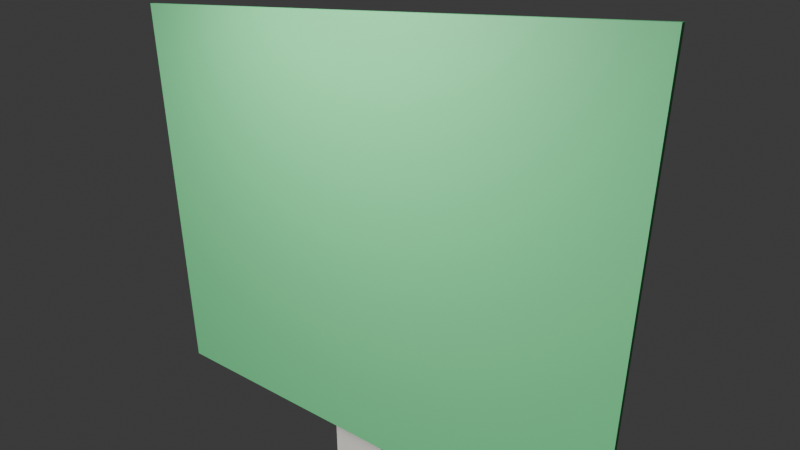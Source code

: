 # Source: visible_ahujasid_gui_house.blend  (saved by Blender 5.1.30; exported with 4.5.12 LTS)
import bpy
from mathutils import Matrix  # noqa: F401  (used for matrix-valued properties, if any)

bpy.ops.wm.read_factory_settings(use_empty=True)
scene = bpy.context.scene
scene.name = 'Scene'

# ---- collections
col_collection = bpy.data.collections.new('Collection'); scene.collection.children.link(col_collection)

# ---- materials (node trees are filled in below, after node groups)
mat_green_site_base = bpy.data.materials.new('green site base')
mat_green_site_base.diffuse_color = (0.1, 0.45, 0.18, 1.0)
mat_warm_concrete_facade = bpy.data.materials.new('warm concrete facade')
mat_warm_concrete_facade.diffuse_color = (0.82, 0.72, 0.56, 1.0)
mat_light_trim_concrete = bpy.data.materials.new('light trim concrete')
mat_light_trim_concrete.diffuse_color = (0.92, 0.88, 0.78, 1.0)
mat_stone_walkway = bpy.data.materials.new('stone walkway')
mat_stone_walkway.diffuse_color = (0.56, 0.55, 0.5, 1.0)
mat_dark_timber_door = bpy.data.materials.new('dark timber door')
mat_dark_timber_door.diffuse_color = (0.18, 0.09, 0.035, 1.0)
mat_red_terracotta_roof = bpy.data.materials.new('red terracotta roof')
mat_red_terracotta_roof.diffuse_color = (0.6, 0.12, 0.08, 1.0)
mat_blue_digital_twin_glass = bpy.data.materials.new('blue digital twin glass')
mat_blue_digital_twin_glass.diffuse_color = (0.15, 0.55, 0.85, 0.72)
mat_black_metal_mullions = bpy.data.materials.new('black metal mullions')
mat_black_metal_mullions.diffuse_color = (0.02, 0.025, 0.03, 1.0)

# ---- material node trees
mat_green_site_base.use_nodes = True; mat_green_site_base.node_tree.nodes.clear()
_N = mat_green_site_base.node_tree.nodes; _L = mat_green_site_base.node_tree.links
n0 = _N.new('ShaderNodeBsdfPrincipled'); n0.name = 'Principled BSDF'; n0.location = (-200, 100)
n0.inputs[0].default_value = (0.1, 0.45, 0.18, 1.0)
n1 = _N.new('ShaderNodeOutputMaterial'); n1.name = 'Material Output'; n1.location = (200, 100)
_L.new(n0.outputs[0], n1.inputs[0])
n1.is_active_output = True
mat_warm_concrete_facade.use_nodes = True; mat_warm_concrete_facade.node_tree.nodes.clear()
_N = mat_warm_concrete_facade.node_tree.nodes; _L = mat_warm_concrete_facade.node_tree.links
n0 = _N.new('ShaderNodeBsdfPrincipled'); n0.name = 'Principled BSDF'; n0.location = (-200, 100)
n0.inputs[0].default_value = (0.82, 0.72, 0.56, 1.0)
n1 = _N.new('ShaderNodeOutputMaterial'); n1.name = 'Material Output'; n1.location = (200, 100)
_L.new(n0.outputs[0], n1.inputs[0])
n1.is_active_output = True
mat_light_trim_concrete.use_nodes = True; mat_light_trim_concrete.node_tree.nodes.clear()
_N = mat_light_trim_concrete.node_tree.nodes; _L = mat_light_trim_concrete.node_tree.links
n0 = _N.new('ShaderNodeBsdfPrincipled'); n0.name = 'Principled BSDF'; n0.location = (-200, 100)
n0.inputs[0].default_value = (0.92, 0.88, 0.78, 1.0)
n1 = _N.new('ShaderNodeOutputMaterial'); n1.name = 'Material Output'; n1.location = (200, 100)
_L.new(n0.outputs[0], n1.inputs[0])
n1.is_active_output = True
mat_stone_walkway.use_nodes = True; mat_stone_walkway.node_tree.nodes.clear()
_N = mat_stone_walkway.node_tree.nodes; _L = mat_stone_walkway.node_tree.links
n0 = _N.new('ShaderNodeBsdfPrincipled'); n0.name = 'Principled BSDF'; n0.location = (-200, 100)
n0.inputs[0].default_value = (0.56, 0.55, 0.5, 1.0)
n1 = _N.new('ShaderNodeOutputMaterial'); n1.name = 'Material Output'; n1.location = (200, 100)
_L.new(n0.outputs[0], n1.inputs[0])
n1.is_active_output = True
mat_dark_timber_door.use_nodes = True; mat_dark_timber_door.node_tree.nodes.clear()
_N = mat_dark_timber_door.node_tree.nodes; _L = mat_dark_timber_door.node_tree.links
n0 = _N.new('ShaderNodeBsdfPrincipled'); n0.name = 'Principled BSDF'; n0.location = (-200, 100)
n0.inputs[0].default_value = (0.18, 0.09, 0.035, 1.0)
n1 = _N.new('ShaderNodeOutputMaterial'); n1.name = 'Material Output'; n1.location = (200, 100)
_L.new(n0.outputs[0], n1.inputs[0])
n1.is_active_output = True
mat_red_terracotta_roof.use_nodes = True; mat_red_terracotta_roof.node_tree.nodes.clear()
_N = mat_red_terracotta_roof.node_tree.nodes; _L = mat_red_terracotta_roof.node_tree.links
n0 = _N.new('ShaderNodeBsdfPrincipled'); n0.name = 'Principled BSDF'; n0.location = (-200, 100)
n0.inputs[0].default_value = (0.6, 0.12, 0.08, 1.0)
n1 = _N.new('ShaderNodeOutputMaterial'); n1.name = 'Material Output'; n1.location = (200, 100)
_L.new(n0.outputs[0], n1.inputs[0])
n1.is_active_output = True
mat_blue_digital_twin_glass.use_nodes = True; mat_blue_digital_twin_glass.node_tree.nodes.clear()
_N = mat_blue_digital_twin_glass.node_tree.nodes; _L = mat_blue_digital_twin_glass.node_tree.links
n0 = _N.new('ShaderNodeBsdfPrincipled'); n0.name = 'Principled BSDF'; n0.location = (-200, 100)
n0.inputs[0].default_value = (0.15, 0.55, 0.85, 0.72)
n1 = _N.new('ShaderNodeOutputMaterial'); n1.name = 'Material Output'; n1.location = (200, 100)
_L.new(n0.outputs[0], n1.inputs[0])
n1.is_active_output = True
mat_black_metal_mullions.use_nodes = True; mat_black_metal_mullions.node_tree.nodes.clear()
_N = mat_black_metal_mullions.node_tree.nodes; _L = mat_black_metal_mullions.node_tree.links
n0 = _N.new('ShaderNodeBsdfPrincipled'); n0.name = 'Principled BSDF'; n0.location = (-200, 100)
n0.inputs[0].default_value = (0.02, 0.025, 0.03, 1.0)
n1 = _N.new('ShaderNodeOutputMaterial'); n1.name = 'Material Output'; n1.location = (200, 100)
_L.new(n0.outputs[0], n1.inputs[0])
n1.is_active_output = True

# ---- world
world_world = bpy.data.worlds.new('World'); scene.world = world_world
world_world.use_nodes = True; world_world.node_tree.nodes.clear()
_N = world_world.node_tree.nodes; _L = world_world.node_tree.links
n0 = _N.new('ShaderNodeOutputWorld'); n0.name = 'World Output'; n0.location = (200, 100)
n1 = _N.new('ShaderNodeBackground'); n1.name = 'Background'; n1.location = (-200, 100)
n1.inputs[0].default_value = (0.05088, 0.05088, 0.05088, 1.0)
_L.new(n1.outputs[0], n0.inputs[0])
n0.is_active_output = True
world_world.color = (0.05088, 0.05088, 0.05088)
world_world.sun_shadow_jitter_overblur = 0.0

# ---- cameras
cam_camera_001 = bpy.data.cameras.new('Camera.001')
cam_camera_001.lens = 28.0

# ---- lights
light_sun = bpy.data.lights.new('Sun', 'SUN')
light_sun.energy = 3.5
light_area = bpy.data.lights.new('Area', 'AREA')
light_area.energy = 650.0
light_area.size = 5.0
light_area.size_y = 1.0

# ---- meshes
me_cube_001 = bpy.data.meshes.new('Cube.001')
me_cube_001.from_pydata([(-4.0, -0.05, -3.25), (-4.0, -0.05, 3.25), (-4.0, 0.05, -3.25), (-4.0, 0.05, 3.25), (4.0, -0.05, -3.25), (4.0, -0.05, 3.25), (4.0, 0.05, -3.25), (4.0, 0.05, 3.25)], [], [(0, 1, 3, 2), (2, 3, 7, 6), (6, 7, 5, 4), (4, 5, 1, 0), (2, 6, 4, 0), (7, 3, 1, 5)])
_uv = me_cube_001.uv_layers.new(name='UVMap')
_uv.uv.foreach_set('vector', [0.375, 0.0, 0.625, 0.0, 0.625, 0.25, 0.375, 0.25, 0.375, 0.25, 0.625, 0.25, 0.625, 0.5, 0.375, 0.5, 0.375, 0.5, 0.625, 0.5, 0.625, 0.75, 0.375, 0.75, 0.375, 0.75, 0.625, 0.75, 0.625, 1.0, 0.375, 1.0, 0.125, 0.5, 0.375, 0.5, 0.375, 0.75, 0.125, 0.75, 0.625, 0.5, 0.875, 0.5, 0.875, 0.75, 0.625, 0.75])
me_cube_001.materials.append(mat_green_site_base)
me_cube_001.update()
me_cube_002 = bpy.data.meshes.new('Cube.002')
me_cube_002.from_pydata([(-1.8, -1.1, -1.35), (-1.8, -1.1, 1.35), (-1.8, 1.1, -1.35), (-1.8, 1.1, 1.35), (1.8, -1.1, -1.35), (1.8, -1.1, 1.35), (1.8, 1.1, -1.35), (1.8, 1.1, 1.35)], [], [(0, 1, 3, 2), (2, 3, 7, 6), (6, 7, 5, 4), (4, 5, 1, 0), (2, 6, 4, 0), (7, 3, 1, 5)])
_uv = me_cube_002.uv_layers.new(name='UVMap')
_uv.uv.foreach_set('vector', [0.375, 0.0, 0.625, 0.0, 0.625, 0.25, 0.375, 0.25, 0.375, 0.25, 0.625, 0.25, 0.625, 0.5, 0.375, 0.5, 0.375, 0.5, 0.625, 0.5, 0.625, 0.75, 0.375, 0.75, 0.375, 0.75, 0.625, 0.75, 0.625, 1.0, 0.375, 1.0, 0.125, 0.5, 0.375, 0.5, 0.375, 0.75, 0.125, 0.75, 0.625, 0.5, 0.875, 0.5, 0.875, 0.75, 0.625, 0.75])
me_cube_002.materials.append(mat_warm_concrete_facade)
me_cube_002.update()
me_cube_003 = bpy.data.meshes.new('Cube.003')
me_cube_003.from_pydata([(-1.95, -0.12, -1.475), (-1.95, -0.12, 1.475), (-1.95, 0.12, -1.475), (-1.95, 0.12, 1.475), (1.95, -0.12, -1.475), (1.95, -0.12, 1.475), (1.95, 0.12, -1.475), (1.95, 0.12, 1.475)], [], [(0, 1, 3, 2), (2, 3, 7, 6), (6, 7, 5, 4), (4, 5, 1, 0), (2, 6, 4, 0), (7, 3, 1, 5)])
_uv = me_cube_003.uv_layers.new(name='UVMap')
_uv.uv.foreach_set('vector', [0.375, 0.0, 0.625, 0.0, 0.625, 0.25, 0.375, 0.25, 0.375, 0.25, 0.625, 0.25, 0.625, 0.5, 0.375, 0.5, 0.375, 0.5, 0.625, 0.5, 0.625, 0.75, 0.375, 0.75, 0.375, 0.75, 0.625, 0.75, 0.625, 1.0, 0.375, 1.0, 0.125, 0.5, 0.375, 0.5, 0.375, 0.75, 0.125, 0.75, 0.625, 0.5, 0.875, 0.5, 0.875, 0.75, 0.625, 0.75])
me_cube_003.materials.append(mat_light_trim_concrete)
me_cube_003.update()
me_cube_004 = bpy.data.meshes.new('Cube.004')
me_cube_004.from_pydata([(-0.475, -0.03, -1.25), (-0.475, -0.03, 1.25), (-0.475, 0.03, -1.25), (-0.475, 0.03, 1.25), (0.475, -0.03, -1.25), (0.475, -0.03, 1.25), (0.475, 0.03, -1.25), (0.475, 0.03, 1.25)], [], [(0, 1, 3, 2), (2, 3, 7, 6), (6, 7, 5, 4), (4, 5, 1, 0), (2, 6, 4, 0), (7, 3, 1, 5)])
_uv = me_cube_004.uv_layers.new(name='UVMap')
_uv.uv.foreach_set('vector', [0.375, 0.0, 0.625, 0.0, 0.625, 0.25, 0.375, 0.25, 0.375, 0.25, 0.625, 0.25, 0.625, 0.5, 0.375, 0.5, 0.375, 0.5, 0.625, 0.5, 0.625, 0.75, 0.375, 0.75, 0.375, 0.75, 0.625, 0.75, 0.625, 1.0, 0.375, 1.0, 0.125, 0.5, 0.375, 0.5, 0.375, 0.75, 0.125, 0.75, 0.625, 0.5, 0.875, 0.5, 0.875, 0.75, 0.625, 0.75])
me_cube_004.materials.append(mat_stone_walkway)
me_cube_004.update()
me_cube_005 = bpy.data.meshes.new('Cube.005')
me_cube_005.from_pydata([(-0.34, -0.64, -0.04), (-0.34, -0.64, 0.04), (-0.34, 0.64, -0.04), (-0.34, 0.64, 0.04), (0.34, -0.64, -0.04), (0.34, -0.64, 0.04), (0.34, 0.64, -0.04), (0.34, 0.64, 0.04)], [], [(0, 1, 3, 2), (2, 3, 7, 6), (6, 7, 5, 4), (4, 5, 1, 0), (2, 6, 4, 0), (7, 3, 1, 5)])
_uv = me_cube_005.uv_layers.new(name='UVMap')
_uv.uv.foreach_set('vector', [0.375, 0.0, 0.625, 0.0, 0.625, 0.25, 0.375, 0.25, 0.375, 0.25, 0.625, 0.25, 0.625, 0.5, 0.375, 0.5, 0.375, 0.5, 0.625, 0.5, 0.625, 0.75, 0.375, 0.75, 0.375, 0.75, 0.625, 0.75, 0.625, 1.0, 0.375, 1.0, 0.125, 0.5, 0.375, 0.5, 0.375, 0.75, 0.125, 0.75, 0.625, 0.5, 0.875, 0.5, 0.875, 0.75, 0.625, 0.75])
me_cube_005.materials.append(mat_dark_timber_door)
me_cube_005.update()
me_cube_006 = bpy.data.meshes.new('Cube.006')
me_cube_006.from_pydata([(-0.45, -0.055, -0.05), (-0.45, -0.055, 0.05), (-0.45, 0.055, -0.05), (-0.45, 0.055, 0.05), (0.45, -0.055, -0.05), (0.45, -0.055, 0.05), (0.45, 0.055, -0.05), (0.45, 0.055, 0.05)], [], [(0, 1, 3, 2), (2, 3, 7, 6), (6, 7, 5, 4), (4, 5, 1, 0), (2, 6, 4, 0), (7, 3, 1, 5)])
_uv = me_cube_006.uv_layers.new(name='UVMap')
_uv.uv.foreach_set('vector', [0.375, 0.0, 0.625, 0.0, 0.625, 0.25, 0.375, 0.25, 0.375, 0.25, 0.625, 0.25, 0.625, 0.5, 0.375, 0.5, 0.375, 0.5, 0.625, 0.5, 0.625, 0.75, 0.375, 0.75, 0.375, 0.75, 0.625, 0.75, 0.625, 1.0, 0.375, 1.0, 0.125, 0.5, 0.375, 0.5, 0.375, 0.75, 0.125, 0.75, 0.625, 0.5, 0.875, 0.5, 0.875, 0.75, 0.625, 0.75])
me_cube_006.materials.append(mat_light_trim_concrete)
me_cube_006.update()
me_visible_gable_roof_mesh = bpy.data.meshes.new('visible_gable_roof_mesh')
me_visible_gable_roof_mesh.from_pydata([(-2.15, 0.0, -1.65), (2.15, 0.0, -1.65), (2.15, 0.0, 1.65), (-2.15, 0.0, 1.65), (0.0, 1.0, -1.65), (0.0, 1.0, 1.65)], [], [(0, 1, 4), (3, 5, 2), (0, 4, 5, 3), (1, 2, 5, 4), (0, 3, 2, 1)])
me_visible_gable_roof_mesh.materials.append(mat_red_terracotta_roof)
me_visible_gable_roof_mesh.update()
me_cube_007 = bpy.data.meshes.new('Cube.007')
me_cube_007.from_pydata([(-0.34, -0.29, -0.03), (-0.34, -0.29, 0.03), (-0.34, 0.29, -0.03), (-0.34, 0.29, 0.03), (0.34, -0.29, -0.03), (0.34, -0.29, 0.03), (0.34, 0.29, -0.03), (0.34, 0.29, 0.03)], [], [(0, 1, 3, 2), (2, 3, 7, 6), (6, 7, 5, 4), (4, 5, 1, 0), (2, 6, 4, 0), (7, 3, 1, 5)])
_uv = me_cube_007.uv_layers.new(name='UVMap')
_uv.uv.foreach_set('vector', [0.375, 0.0, 0.625, 0.0, 0.625, 0.25, 0.375, 0.25, 0.375, 0.25, 0.625, 0.25, 0.625, 0.5, 0.375, 0.5, 0.375, 0.5, 0.625, 0.5, 0.625, 0.75, 0.375, 0.75, 0.375, 0.75, 0.625, 0.75, 0.625, 1.0, 0.375, 1.0, 0.125, 0.5, 0.375, 0.5, 0.375, 0.75, 0.125, 0.75, 0.625, 0.5, 0.875, 0.5, 0.875, 0.75, 0.625, 0.75])
me_cube_007.materials.append(mat_blue_digital_twin_glass)
me_cube_007.update()
me_cube_008 = bpy.data.meshes.new('Cube.008')
me_cube_008.from_pydata([(-0.41, -0.04, -0.04), (-0.41, -0.04, 0.04), (-0.41, 0.04, -0.04), (-0.41, 0.04, 0.04), (0.41, -0.04, -0.04), (0.41, -0.04, 0.04), (0.41, 0.04, -0.04), (0.41, 0.04, 0.04)], [], [(0, 1, 3, 2), (2, 3, 7, 6), (6, 7, 5, 4), (4, 5, 1, 0), (2, 6, 4, 0), (7, 3, 1, 5)])
_uv = me_cube_008.uv_layers.new(name='UVMap')
_uv.uv.foreach_set('vector', [0.375, 0.0, 0.625, 0.0, 0.625, 0.25, 0.375, 0.25, 0.375, 0.25, 0.625, 0.25, 0.625, 0.5, 0.375, 0.5, 0.375, 0.5, 0.625, 0.5, 0.625, 0.75, 0.375, 0.75, 0.375, 0.75, 0.625, 0.75, 0.625, 1.0, 0.375, 1.0, 0.125, 0.5, 0.375, 0.5, 0.375, 0.75, 0.125, 0.75, 0.625, 0.5, 0.875, 0.5, 0.875, 0.75, 0.625, 0.75])
me_cube_008.materials.append(mat_light_trim_concrete)
me_cube_008.update()
me_cube_009 = bpy.data.meshes.new('Cube.009')
me_cube_009.from_pydata([(-0.41, -0.04, -0.04), (-0.41, -0.04, 0.04), (-0.41, 0.04, -0.04), (-0.41, 0.04, 0.04), (0.41, -0.04, -0.04), (0.41, -0.04, 0.04), (0.41, 0.04, -0.04), (0.41, 0.04, 0.04)], [], [(0, 1, 3, 2), (2, 3, 7, 6), (6, 7, 5, 4), (4, 5, 1, 0), (2, 6, 4, 0), (7, 3, 1, 5)])
_uv = me_cube_009.uv_layers.new(name='UVMap')
_uv.uv.foreach_set('vector', [0.375, 0.0, 0.625, 0.0, 0.625, 0.25, 0.375, 0.25, 0.375, 0.25, 0.625, 0.25, 0.625, 0.5, 0.375, 0.5, 0.375, 0.5, 0.625, 0.5, 0.625, 0.75, 0.375, 0.75, 0.375, 0.75, 0.625, 0.75, 0.625, 1.0, 0.375, 1.0, 0.125, 0.5, 0.375, 0.5, 0.375, 0.75, 0.125, 0.75, 0.625, 0.5, 0.875, 0.5, 0.875, 0.75, 0.625, 0.75])
me_cube_009.materials.append(mat_light_trim_concrete)
me_cube_009.update()
me_cube_010 = bpy.data.meshes.new('Cube.010')
me_cube_010.from_pydata([(-0.025, -0.29, -0.025), (-0.025, -0.29, 0.025), (-0.025, 0.29, -0.025), (-0.025, 0.29, 0.025), (0.025, -0.29, -0.025), (0.025, -0.29, 0.025), (0.025, 0.29, -0.025), (0.025, 0.29, 0.025)], [], [(0, 1, 3, 2), (2, 3, 7, 6), (6, 7, 5, 4), (4, 5, 1, 0), (2, 6, 4, 0), (7, 3, 1, 5)])
_uv = me_cube_010.uv_layers.new(name='UVMap')
_uv.uv.foreach_set('vector', [0.375, 0.0, 0.625, 0.0, 0.625, 0.25, 0.375, 0.25, 0.375, 0.25, 0.625, 0.25, 0.625, 0.5, 0.375, 0.5, 0.375, 0.5, 0.625, 0.5, 0.625, 0.75, 0.375, 0.75, 0.375, 0.75, 0.625, 0.75, 0.625, 1.0, 0.375, 1.0, 0.125, 0.5, 0.375, 0.5, 0.375, 0.75, 0.125, 0.75, 0.625, 0.5, 0.875, 0.5, 0.875, 0.75, 0.625, 0.75])
me_cube_010.materials.append(mat_black_metal_mullions)
me_cube_010.update()
me_cube_011 = bpy.data.meshes.new('Cube.011')
me_cube_011.from_pydata([(-0.34, -0.02, -0.025), (-0.34, -0.02, 0.025), (-0.34, 0.02, -0.025), (-0.34, 0.02, 0.025), (0.34, -0.02, -0.025), (0.34, -0.02, 0.025), (0.34, 0.02, -0.025), (0.34, 0.02, 0.025)], [], [(0, 1, 3, 2), (2, 3, 7, 6), (6, 7, 5, 4), (4, 5, 1, 0), (2, 6, 4, 0), (7, 3, 1, 5)])
_uv = me_cube_011.uv_layers.new(name='UVMap')
_uv.uv.foreach_set('vector', [0.375, 0.0, 0.625, 0.0, 0.625, 0.25, 0.375, 0.25, 0.375, 0.25, 0.625, 0.25, 0.625, 0.5, 0.375, 0.5, 0.375, 0.5, 0.625, 0.5, 0.625, 0.75, 0.375, 0.75, 0.375, 0.75, 0.625, 0.75, 0.625, 1.0, 0.375, 1.0, 0.125, 0.5, 0.375, 0.5, 0.375, 0.75, 0.125, 0.75, 0.625, 0.5, 0.875, 0.5, 0.875, 0.75, 0.625, 0.75])
me_cube_011.materials.append(mat_black_metal_mullions)
me_cube_011.update()
me_cube_012 = bpy.data.meshes.new('Cube.012')
me_cube_012.from_pydata([(-0.34, -0.29, -0.03), (-0.34, -0.29, 0.03), (-0.34, 0.29, -0.03), (-0.34, 0.29, 0.03), (0.34, -0.29, -0.03), (0.34, -0.29, 0.03), (0.34, 0.29, -0.03), (0.34, 0.29, 0.03)], [], [(0, 1, 3, 2), (2, 3, 7, 6), (6, 7, 5, 4), (4, 5, 1, 0), (2, 6, 4, 0), (7, 3, 1, 5)])
_uv = me_cube_012.uv_layers.new(name='UVMap')
_uv.uv.foreach_set('vector', [0.375, 0.0, 0.625, 0.0, 0.625, 0.25, 0.375, 0.25, 0.375, 0.25, 0.625, 0.25, 0.625, 0.5, 0.375, 0.5, 0.375, 0.5, 0.625, 0.5, 0.625, 0.75, 0.375, 0.75, 0.375, 0.75, 0.625, 0.75, 0.625, 1.0, 0.375, 1.0, 0.125, 0.5, 0.375, 0.5, 0.375, 0.75, 0.125, 0.75, 0.625, 0.5, 0.875, 0.5, 0.875, 0.75, 0.625, 0.75])
me_cube_012.materials.append(mat_blue_digital_twin_glass)
me_cube_012.update()
me_cube_013 = bpy.data.meshes.new('Cube.013')
me_cube_013.from_pydata([(-0.41, -0.04, -0.04), (-0.41, -0.04, 0.04), (-0.41, 0.04, -0.04), (-0.41, 0.04, 0.04), (0.41, -0.04, -0.04), (0.41, -0.04, 0.04), (0.41, 0.04, -0.04), (0.41, 0.04, 0.04)], [], [(0, 1, 3, 2), (2, 3, 7, 6), (6, 7, 5, 4), (4, 5, 1, 0), (2, 6, 4, 0), (7, 3, 1, 5)])
_uv = me_cube_013.uv_layers.new(name='UVMap')
_uv.uv.foreach_set('vector', [0.375, 0.0, 0.625, 0.0, 0.625, 0.25, 0.375, 0.25, 0.375, 0.25, 0.625, 0.25, 0.625, 0.5, 0.375, 0.5, 0.375, 0.5, 0.625, 0.5, 0.625, 0.75, 0.375, 0.75, 0.375, 0.75, 0.625, 0.75, 0.625, 1.0, 0.375, 1.0, 0.125, 0.5, 0.375, 0.5, 0.375, 0.75, 0.125, 0.75, 0.625, 0.5, 0.875, 0.5, 0.875, 0.75, 0.625, 0.75])
me_cube_013.materials.append(mat_light_trim_concrete)
me_cube_013.update()
me_cube_014 = bpy.data.meshes.new('Cube.014')
me_cube_014.from_pydata([(-0.41, -0.04, -0.04), (-0.41, -0.04, 0.04), (-0.41, 0.04, -0.04), (-0.41, 0.04, 0.04), (0.41, -0.04, -0.04), (0.41, -0.04, 0.04), (0.41, 0.04, -0.04), (0.41, 0.04, 0.04)], [], [(0, 1, 3, 2), (2, 3, 7, 6), (6, 7, 5, 4), (4, 5, 1, 0), (2, 6, 4, 0), (7, 3, 1, 5)])
_uv = me_cube_014.uv_layers.new(name='UVMap')
_uv.uv.foreach_set('vector', [0.375, 0.0, 0.625, 0.0, 0.625, 0.25, 0.375, 0.25, 0.375, 0.25, 0.625, 0.25, 0.625, 0.5, 0.375, 0.5, 0.375, 0.5, 0.625, 0.5, 0.625, 0.75, 0.375, 0.75, 0.375, 0.75, 0.625, 0.75, 0.625, 1.0, 0.375, 1.0, 0.125, 0.5, 0.375, 0.5, 0.375, 0.75, 0.125, 0.75, 0.625, 0.5, 0.875, 0.5, 0.875, 0.75, 0.625, 0.75])
me_cube_014.materials.append(mat_light_trim_concrete)
me_cube_014.update()
me_cube_015 = bpy.data.meshes.new('Cube.015')
me_cube_015.from_pydata([(-0.025, -0.29, -0.025), (-0.025, -0.29, 0.025), (-0.025, 0.29, -0.025), (-0.025, 0.29, 0.025), (0.025, -0.29, -0.025), (0.025, -0.29, 0.025), (0.025, 0.29, -0.025), (0.025, 0.29, 0.025)], [], [(0, 1, 3, 2), (2, 3, 7, 6), (6, 7, 5, 4), (4, 5, 1, 0), (2, 6, 4, 0), (7, 3, 1, 5)])
_uv = me_cube_015.uv_layers.new(name='UVMap')
_uv.uv.foreach_set('vector', [0.375, 0.0, 0.625, 0.0, 0.625, 0.25, 0.375, 0.25, 0.375, 0.25, 0.625, 0.25, 0.625, 0.5, 0.375, 0.5, 0.375, 0.5, 0.625, 0.5, 0.625, 0.75, 0.375, 0.75, 0.375, 0.75, 0.625, 0.75, 0.625, 1.0, 0.375, 1.0, 0.125, 0.5, 0.375, 0.5, 0.375, 0.75, 0.125, 0.75, 0.625, 0.5, 0.875, 0.5, 0.875, 0.75, 0.625, 0.75])
me_cube_015.materials.append(mat_black_metal_mullions)
me_cube_015.update()
me_cube_016 = bpy.data.meshes.new('Cube.016')
me_cube_016.from_pydata([(-0.34, -0.02, -0.025), (-0.34, -0.02, 0.025), (-0.34, 0.02, -0.025), (-0.34, 0.02, 0.025), (0.34, -0.02, -0.025), (0.34, -0.02, 0.025), (0.34, 0.02, -0.025), (0.34, 0.02, 0.025)], [], [(0, 1, 3, 2), (2, 3, 7, 6), (6, 7, 5, 4), (4, 5, 1, 0), (2, 6, 4, 0), (7, 3, 1, 5)])
_uv = me_cube_016.uv_layers.new(name='UVMap')
_uv.uv.foreach_set('vector', [0.375, 0.0, 0.625, 0.0, 0.625, 0.25, 0.375, 0.25, 0.375, 0.25, 0.625, 0.25, 0.625, 0.5, 0.375, 0.5, 0.375, 0.5, 0.625, 0.5, 0.625, 0.75, 0.375, 0.75, 0.375, 0.75, 0.625, 0.75, 0.625, 1.0, 0.375, 1.0, 0.125, 0.5, 0.375, 0.5, 0.375, 0.75, 0.125, 0.75, 0.625, 0.5, 0.875, 0.5, 0.875, 0.75, 0.625, 0.75])
me_cube_016.materials.append(mat_black_metal_mullions)
me_cube_016.update()
me_cube_017 = bpy.data.meshes.new('Cube.017')
me_cube_017.from_pydata([(-0.03, -0.28, -0.29), (-0.03, -0.28, 0.29), (-0.03, 0.28, -0.29), (-0.03, 0.28, 0.29), (0.03, -0.28, -0.29), (0.03, -0.28, 0.29), (0.03, 0.28, -0.29), (0.03, 0.28, 0.29)], [], [(0, 1, 3, 2), (2, 3, 7, 6), (6, 7, 5, 4), (4, 5, 1, 0), (2, 6, 4, 0), (7, 3, 1, 5)])
_uv = me_cube_017.uv_layers.new(name='UVMap')
_uv.uv.foreach_set('vector', [0.375, 0.0, 0.625, 0.0, 0.625, 0.25, 0.375, 0.25, 0.375, 0.25, 0.625, 0.25, 0.625, 0.5, 0.375, 0.5, 0.375, 0.5, 0.625, 0.5, 0.625, 0.75, 0.375, 0.75, 0.375, 0.75, 0.625, 0.75, 0.625, 1.0, 0.375, 1.0, 0.125, 0.5, 0.375, 0.5, 0.375, 0.75, 0.125, 0.75, 0.625, 0.5, 0.875, 0.5, 0.875, 0.75, 0.625, 0.75])
me_cube_017.materials.append(mat_blue_digital_twin_glass)
me_cube_017.update()
me_cube_018 = bpy.data.meshes.new('Cube.018')
me_cube_018.from_pydata([(-0.03, -0.28, -0.29), (-0.03, -0.28, 0.29), (-0.03, 0.28, -0.29), (-0.03, 0.28, 0.29), (0.03, -0.28, -0.29), (0.03, -0.28, 0.29), (0.03, 0.28, -0.29), (0.03, 0.28, 0.29)], [], [(0, 1, 3, 2), (2, 3, 7, 6), (6, 7, 5, 4), (4, 5, 1, 0), (2, 6, 4, 0), (7, 3, 1, 5)])
_uv = me_cube_018.uv_layers.new(name='UVMap')
_uv.uv.foreach_set('vector', [0.375, 0.0, 0.625, 0.0, 0.625, 0.25, 0.375, 0.25, 0.375, 0.25, 0.625, 0.25, 0.625, 0.5, 0.375, 0.5, 0.375, 0.5, 0.625, 0.5, 0.625, 0.75, 0.375, 0.75, 0.375, 0.75, 0.625, 0.75, 0.625, 1.0, 0.375, 1.0, 0.125, 0.5, 0.375, 0.5, 0.375, 0.75, 0.125, 0.75, 0.625, 0.5, 0.875, 0.5, 0.875, 0.75, 0.625, 0.75])
me_cube_018.materials.append(mat_blue_digital_twin_glass)
me_cube_018.update()
me_cube_019 = bpy.data.meshes.new('Cube.019')
me_cube_019.from_pydata([(-0.03, -0.28, -0.29), (-0.03, -0.28, 0.29), (-0.03, 0.28, -0.29), (-0.03, 0.28, 0.29), (0.03, -0.28, -0.29), (0.03, -0.28, 0.29), (0.03, 0.28, -0.29), (0.03, 0.28, 0.29)], [], [(0, 1, 3, 2), (2, 3, 7, 6), (6, 7, 5, 4), (4, 5, 1, 0), (2, 6, 4, 0), (7, 3, 1, 5)])
_uv = me_cube_019.uv_layers.new(name='UVMap')
_uv.uv.foreach_set('vector', [0.375, 0.0, 0.625, 0.0, 0.625, 0.25, 0.375, 0.25, 0.375, 0.25, 0.625, 0.25, 0.625, 0.5, 0.375, 0.5, 0.375, 0.5, 0.625, 0.5, 0.625, 0.75, 0.375, 0.75, 0.375, 0.75, 0.625, 0.75, 0.625, 1.0, 0.375, 1.0, 0.125, 0.5, 0.375, 0.5, 0.375, 0.75, 0.125, 0.75, 0.625, 0.5, 0.875, 0.5, 0.875, 0.75, 0.625, 0.75])
me_cube_019.materials.append(mat_blue_digital_twin_glass)
me_cube_019.update()
me_cube_020 = bpy.data.meshes.new('Cube.020')
me_cube_020.from_pydata([(-0.03, -0.28, -0.29), (-0.03, -0.28, 0.29), (-0.03, 0.28, -0.29), (-0.03, 0.28, 0.29), (0.03, -0.28, -0.29), (0.03, -0.28, 0.29), (0.03, 0.28, -0.29), (0.03, 0.28, 0.29)], [], [(0, 1, 3, 2), (2, 3, 7, 6), (6, 7, 5, 4), (4, 5, 1, 0), (2, 6, 4, 0), (7, 3, 1, 5)])
_uv = me_cube_020.uv_layers.new(name='UVMap')
_uv.uv.foreach_set('vector', [0.375, 0.0, 0.625, 0.0, 0.625, 0.25, 0.375, 0.25, 0.375, 0.25, 0.625, 0.25, 0.625, 0.5, 0.375, 0.5, 0.375, 0.5, 0.625, 0.5, 0.625, 0.75, 0.375, 0.75, 0.375, 0.75, 0.625, 0.75, 0.625, 1.0, 0.375, 1.0, 0.125, 0.5, 0.375, 0.5, 0.375, 0.75, 0.125, 0.75, 0.625, 0.5, 0.875, 0.5, 0.875, 0.75, 0.625, 0.75])
me_cube_020.materials.append(mat_blue_digital_twin_glass)
me_cube_020.update()
me_cube_021 = bpy.data.meshes.new('Cube.021')
me_cube_021.from_pydata([(-0.17, -0.4, -0.17), (-0.17, -0.4, 0.17), (-0.17, 0.4, -0.17), (-0.17, 0.4, 0.17), (0.17, -0.4, -0.17), (0.17, -0.4, 0.17), (0.17, 0.4, -0.17), (0.17, 0.4, 0.17)], [], [(0, 1, 3, 2), (2, 3, 7, 6), (6, 7, 5, 4), (4, 5, 1, 0), (2, 6, 4, 0), (7, 3, 1, 5)])
_uv = me_cube_021.uv_layers.new(name='UVMap')
_uv.uv.foreach_set('vector', [0.375, 0.0, 0.625, 0.0, 0.625, 0.25, 0.375, 0.25, 0.375, 0.25, 0.625, 0.25, 0.625, 0.5, 0.375, 0.5, 0.375, 0.5, 0.625, 0.5, 0.625, 0.75, 0.375, 0.75, 0.375, 0.75, 0.625, 0.75, 0.625, 1.0, 0.375, 1.0, 0.125, 0.5, 0.375, 0.5, 0.375, 0.75, 0.125, 0.75, 0.625, 0.5, 0.875, 0.5, 0.875, 0.75, 0.625, 0.75])
me_cube_021.materials.append(mat_red_terracotta_roof)
me_cube_021.update()
me_cube_022 = bpy.data.meshes.new('Cube.022')
me_cube_022.from_pydata([(-0.24, -0.06, -0.24), (-0.24, -0.06, 0.24), (-0.24, 0.06, -0.24), (-0.24, 0.06, 0.24), (0.24, -0.06, -0.24), (0.24, -0.06, 0.24), (0.24, 0.06, -0.24), (0.24, 0.06, 0.24)], [], [(0, 1, 3, 2), (2, 3, 7, 6), (6, 7, 5, 4), (4, 5, 1, 0), (2, 6, 4, 0), (7, 3, 1, 5)])
_uv = me_cube_022.uv_layers.new(name='UVMap')
_uv.uv.foreach_set('vector', [0.375, 0.0, 0.625, 0.0, 0.625, 0.25, 0.375, 0.25, 0.375, 0.25, 0.625, 0.25, 0.625, 0.5, 0.375, 0.5, 0.375, 0.5, 0.625, 0.5, 0.625, 0.75, 0.375, 0.75, 0.375, 0.75, 0.625, 0.75, 0.625, 1.0, 0.375, 1.0, 0.125, 0.5, 0.375, 0.5, 0.375, 0.75, 0.125, 0.75, 0.625, 0.5, 0.875, 0.5, 0.875, 0.75, 0.625, 0.75])
me_cube_022.materials.append(mat_black_metal_mullions)
me_cube_022.update()
me_cube_023 = bpy.data.meshes.new('Cube.023')
me_cube_023.from_pydata([(-0.09, -0.45, -0.09), (-0.09, -0.45, 0.09), (-0.09, 0.45, -0.09), (-0.09, 0.45, 0.09), (0.09, -0.45, -0.09), (0.09, -0.45, 0.09), (0.09, 0.45, -0.09), (0.09, 0.45, 0.09)], [], [(0, 1, 3, 2), (2, 3, 7, 6), (6, 7, 5, 4), (4, 5, 1, 0), (2, 6, 4, 0), (7, 3, 1, 5)])
_uv = me_cube_023.uv_layers.new(name='UVMap')
_uv.uv.foreach_set('vector', [0.375, 0.0, 0.625, 0.0, 0.625, 0.25, 0.375, 0.25, 0.375, 0.25, 0.625, 0.25, 0.625, 0.5, 0.375, 0.5, 0.375, 0.5, 0.625, 0.5, 0.625, 0.75, 0.375, 0.75, 0.375, 0.75, 0.625, 0.75, 0.625, 1.0, 0.375, 1.0, 0.125, 0.5, 0.375, 0.5, 0.375, 0.75, 0.125, 0.75, 0.625, 0.5, 0.875, 0.5, 0.875, 0.75, 0.625, 0.75])
me_cube_023.materials.append(mat_dark_timber_door)
me_cube_023.update()
me_sphere = bpy.data.meshes.new('Sphere')
me_sphere.from_pydata([(0.0, 0.0, 0.55), (0.0, 0.1424, 0.5313), (0.0, 0.5313, 0.1424), (0.0, 0.55, 0.0), (0.0, 0.5313, -0.1424), (0.0, 0.1424, -0.5313), (0.0, 0.0, -0.55), (0.03684, 0.1375, 0.5313), (0.07118, 0.2656, 0.4763), (0.1007, 0.3757, 0.3889), (0.1233, 0.4601, 0.275), (0.1375, 0.5132, 0.1424), (0.1424, 0.5313, 0.0), (0.1375, 0.5132, -0.1424), (0.1233, 0.4601, -0.275), (0.1007, 0.3757, -0.3889), (0.07118, 0.2656, -0.4763), (0.03684, 0.1375, -0.5313), (0.07118, 0.1233, 0.5313), (0.1375, 0.2382, 0.4763), (0.1945, 0.3368, 0.3889), (0.2382, 0.4125, 0.275), (0.2656, 0.4601, 0.1424), (0.275, 0.4763, 0.0), (0.2656, 0.4601, -0.1424), (0.2382, 0.4125, -0.275), (0.1945, 0.3368, -0.3889), (0.1375, 0.2382, -0.4763), (0.07118, 0.1233, -0.5313), (0.1007, 0.1007, 0.5313), (0.1945, 0.1945, 0.4763), (0.275, 0.275, 0.3889), (0.3368, 0.3368, 0.275), (0.3757, 0.3757, 0.1424), (0.3889, 0.3889, 0.0), (0.3757, 0.3757, -0.1424), (0.3368, 0.3368, -0.275), (0.275, 0.275, -0.3889), (0.1945, 0.1945, -0.4763), (0.1007, 0.1007, -0.5313), (0.1233, 0.07118, 0.5313), (0.2382, 0.1375, 0.4763), (0.3368, 0.1945, 0.3889), (0.4125, 0.2382, 0.275), (0.4601, 0.2656, 0.1424), (0.4763, 0.275, 0.0), (0.4601, 0.2656, -0.1424), (0.4125, 0.2382, -0.275), (0.3368, 0.1945, -0.3889), (0.2382, 0.1375, -0.4763), (0.1233, 0.07118, -0.5313), (0.1375, 0.03684, 0.5313), (0.2656, 0.07118, 0.4763), (0.3757, 0.1007, 0.3889), (0.4601, 0.1233, 0.275), (0.5132, 0.1375, 0.1424), (0.5313, 0.1424, 0.0), (0.5132, 0.1375, -0.1424), (0.4601, 0.1233, -0.275), (0.3757, 0.1007, -0.3889), (0.2656, 0.07118, -0.4763), (0.1375, 0.03684, -0.5313), (0.1424, -1.118e-08, 0.5313), (0.275, -1.49e-08, 0.4763), (0.3889, -2.98e-08, 0.3889), (0.4763, -7.451e-09, 0.275), (0.5313, -2.98e-08, 0.1424), (0.55, -2.98e-08, 0.0), (0.5313, -2.98e-08, -0.1424), (0.4763, -7.451e-09, -0.275), (0.3889, -2.98e-08, -0.3889), (0.275, -1.49e-08, -0.4763), (0.1424, -1.118e-08, -0.5313), (0.1375, -0.03684, 0.5313), (0.2656, -0.07118, 0.4763), (0.3757, -0.1007, 0.3889), (0.4601, -0.1233, 0.275), (0.5132, -0.1375, 0.1424), (0.5313, -0.1424, 0.0), (0.5132, -0.1375, -0.1424), (0.4601, -0.1233, -0.275), (0.3757, -0.1007, -0.3889), (0.2656, -0.07118, -0.4763), (0.1375, -0.03684, -0.5313), (0.1233, -0.07118, 0.5313), (0.2382, -0.1375, 0.4763), (0.3368, -0.1945, 0.3889), (0.4125, -0.2382, 0.275), (0.4601, -0.2656, 0.1424), (0.4763, -0.275, 0.0), (0.4601, -0.2656, -0.1424), (0.4125, -0.2382, -0.275), (0.3368, -0.1945, -0.3889), (0.2382, -0.1375, -0.4763), (0.1233, -0.07118, -0.5313), (0.1007, -0.1007, 0.5313), (0.1945, -0.1945, 0.4763), (0.275, -0.275, 0.3889), (0.3368, -0.3368, 0.275), (0.3757, -0.3757, 0.1424), (0.3889, -0.3889, 0.0), (0.3757, -0.3757, -0.1424), (0.3368, -0.3368, -0.275), (0.275, -0.275, -0.3889), (0.1945, -0.1945, -0.4763), (0.1007, -0.1007, -0.5313), (0.07118, -0.1233, 0.5313), (0.1375, -0.2382, 0.4763), (0.1945, -0.3368, 0.3889), (0.2382, -0.4125, 0.275), (0.2656, -0.4601, 0.1424), (0.275, -0.4763, 0.0), (0.2656, -0.4601, -0.1424), (0.2382, -0.4125, -0.275), (0.1945, -0.3368, -0.3889), (0.1375, -0.2382, -0.4763), (0.07118, -0.1233, -0.5313), (0.03684, -0.1375, 0.5313), (0.07118, -0.2656, 0.4763), (0.1007, -0.3757, 0.3889), (0.1233, -0.4601, 0.275), (0.1375, -0.5132, 0.1424), (0.1424, -0.5313, 0.0), (0.1375, -0.5132, -0.1424), (0.1233, -0.4601, -0.275), (0.1007, -0.3757, -0.3889), (0.07118, -0.2656, -0.4763), (0.03684, -0.1375, -0.5313), (-1.863e-08, -0.1424, 0.5313), (0.0, -0.275, 0.4763), (0.0, -0.3889, 0.3889), (7.451e-09, -0.4763, 0.275), (-2.98e-08, -0.5313, 0.1424), (0.0, -0.55, 0.0), (-2.98e-08, -0.5313, -0.1424), (7.451e-09, -0.4763, -0.275), (0.0, -0.3889, -0.3889), (0.0, -0.275, -0.4763), (-1.863e-08, -0.1424, -0.5313), (-0.03684, -0.1375, 0.5313), (-0.07118, -0.2656, 0.4763), (-0.1007, -0.3757, 0.3889), (-0.1233, -0.4601, 0.275), (-0.1375, -0.5132, 0.1424), (-0.1424, -0.5313, 0.0), (-0.1375, -0.5132, -0.1424), (-0.1233, -0.4601, -0.275), (-0.1007, -0.3757, -0.3889), (-0.07118, -0.2656, -0.4763), (-0.03684, -0.1375, -0.5313), (-0.07118, -0.1233, 0.5313), (-0.1375, -0.2382, 0.4763), (-0.1945, -0.3368, 0.3889), (-0.2382, -0.4125, 0.275), (-0.2656, -0.4601, 0.1424), (-0.275, -0.4763, 0.0), (-0.2656, -0.4601, -0.1424), (-0.2382, -0.4125, -0.275), (-0.1945, -0.3368, -0.3889), (-0.1375, -0.2382, -0.4763), (-0.07118, -0.1233, -0.5313), (-0.1007, -0.1007, 0.5313), (-0.1945, -0.1945, 0.4763), (-0.275, -0.275, 0.3889), (-0.3368, -0.3368, 0.275), (-0.3757, -0.3757, 0.1424), (-0.3889, -0.3889, 0.0), (-0.3757, -0.3757, -0.1424), (-0.3368, -0.3368, -0.275), (-0.275, -0.275, -0.3889), (-0.1945, -0.1945, -0.4763), (-0.1007, -0.1007, -0.5313), (-0.1233, -0.07118, 0.5313), (-0.2382, -0.1375, 0.4763), (-0.3368, -0.1945, 0.3889), (-0.4125, -0.2382, 0.275), (-0.4601, -0.2656, 0.1424), (-0.4763, -0.275, 0.0), (-0.4601, -0.2656, -0.1424), (-0.4125, -0.2382, -0.275), (-0.3368, -0.1945, -0.3889), (-0.2382, -0.1375, -0.4763), (-0.1233, -0.07118, -0.5313), (-0.1375, -0.03684, 0.5313), (-0.2656, -0.07118, 0.4763), (-0.3757, -0.1007, 0.3889), (-0.4601, -0.1233, 0.275), (-0.5132, -0.1375, 0.1424), (-0.5313, -0.1424, 0.0), (-0.5132, -0.1375, -0.1424), (-0.4601, -0.1233, -0.275), (-0.3757, -0.1007, -0.3889), (-0.2656, -0.07118, -0.4763), (-0.1375, -0.03684, -0.5313), (-0.1424, 1.863e-08, 0.5313), (-0.275, 7.451e-09, 0.4763), (-0.3889, 0.0, 0.3889), (-0.4763, 7.451e-09, 0.275), (-0.5313, 2.98e-08, 0.1424), (-0.55, 1.49e-08, 0.0), (-0.5313, 2.98e-08, -0.1424), (-0.4763, 7.451e-09, -0.275), (-0.3889, 0.0, -0.3889), (-0.275, 7.451e-09, -0.4763), (-0.1424, 1.863e-08, -0.5313), (-0.1375, 0.03684, 0.5313), (-0.2656, 0.07118, 0.4763), (-0.3757, 0.1007, 0.3889), (-0.4601, 0.1233, 0.275), (-0.5132, 0.1375, 0.1424), (-0.5313, 0.1424, 0.0), (-0.5132, 0.1375, -0.1424), (-0.4601, 0.1233, -0.275), (-0.3757, 0.1007, -0.3889), (-0.2656, 0.07118, -0.4763), (-0.1375, 0.03684, -0.5313), (-0.1233, 0.07118, 0.5313), (-0.2382, 0.1375, 0.4763), (-0.3368, 0.1945, 0.3889), (-0.4125, 0.2382, 0.275), (-0.4601, 0.2656, 0.1424), (-0.4763, 0.275, 0.0), (-0.4601, 0.2656, -0.1424), (-0.4125, 0.2382, -0.275), (-0.3368, 0.1945, -0.3889), (-0.2382, 0.1375, -0.4763), (-0.1233, 0.07118, -0.5313), (-0.1007, 0.1007, 0.5313), (-0.1945, 0.1945, 0.4763), (-0.275, 0.275, 0.3889), (-0.3368, 0.3368, 0.275), (-0.3757, 0.3757, 0.1424), (-0.3889, 0.3889, 0.0), (-0.3757, 0.3757, -0.1424), (-0.3368, 0.3368, -0.275), (-0.275, 0.275, -0.3889), (-0.1945, 0.1945, -0.4763), (-0.1007, 0.1007, -0.5313), (-0.07118, 0.1233, 0.5313), (-0.1375, 0.2382, 0.4763), (-0.1945, 0.3368, 0.3889), (-0.2382, 0.4125, 0.275), (-0.2656, 0.4601, 0.1424), (-0.275, 0.4763, 0.0), (-0.2656, 0.4601, -0.1424), (-0.2382, 0.4125, -0.275), (-0.1945, 0.3368, -0.3889), (-0.1375, 0.2382, -0.4763), (-0.07118, 0.1233, -0.5313), (-0.03684, 0.1375, 0.5313), (-0.07118, 0.2656, 0.4763), (-0.1007, 0.3757, 0.3889), (-0.1233, 0.4601, 0.275), (-0.1375, 0.5132, 0.1424), (-0.1424, 0.5313, 0.0), (-0.1375, 0.5132, -0.1424), (-0.1233, 0.4601, -0.275), (-0.1007, 0.3757, -0.3889), (-0.07118, 0.2656, -0.4763), (-0.03684, 0.1375, -0.5313), (1.49e-08, 0.275, 0.4763), (7.451e-09, 0.3889, 0.3889), (2.235e-08, 0.4763, 0.275), (2.235e-08, 0.4763, -0.275), (7.451e-09, 0.3889, -0.3889), (1.49e-08, 0.275, -0.4763)], [], [(264, 263, 14, 15), (3, 2, 11, 12), (261, 260, 8, 9), (265, 264, 15, 16), (4, 3, 12, 13), (262, 261, 9, 10), (5, 265, 16, 17), (1, 0, 7), (263, 4, 13, 14), (2, 262, 10, 11), (6, 5, 17), (260, 1, 7, 8), (10, 9, 20, 21), (17, 16, 27, 28), (7, 0, 18), (14, 13, 24, 25), (11, 10, 21, 22), (6, 17, 28), (8, 7, 18, 19), (15, 14, 25, 26), (12, 11, 22, 23), (9, 8, 19, 20), (16, 15, 26, 27), (13, 12, 23, 24), (23, 22, 33, 34), (20, 19, 30, 31), (27, 26, 37, 38), (24, 23, 34, 35), (21, 20, 31, 32), (28, 27, 38, 39), (18, 0, 29), (25, 24, 35, 36), (22, 21, 32, 33), (6, 28, 39), (19, 18, 29, 30), (26, 25, 36, 37), (33, 32, 43, 44), (6, 39, 50), (30, 29, 40, 41), (37, 36, 47, 48), (34, 33, 44, 45), (31, 30, 41, 42), (38, 37, 48, 49), (35, 34, 45, 46), (32, 31, 42, 43), (39, 38, 49, 50), (29, 0, 40), (36, 35, 46, 47), (46, 45, 56, 57), (43, 42, 53, 54), (50, 49, 60, 61), (40, 0, 51), (47, 46, 57, 58), (44, 43, 54, 55), (6, 50, 61), (41, 40, 51, 52), (48, 47, 58, 59), (45, 44, 55, 56), (42, 41, 52, 53), (49, 48, 59, 60), (56, 55, 66, 67), (53, 52, 63, 64), (60, 59, 70, 71), (57, 56, 67, 68), (54, 53, 64, 65), (61, 60, 71, 72), (51, 0, 62), (58, 57, 68, 69), (55, 54, 65, 66), (6, 61, 72), (52, 51, 62, 63), (59, 58, 69, 70), (69, 68, 79, 80), (66, 65, 76, 77), (6, 72, 83), (63, 62, 73, 74), (70, 69, 80, 81), (67, 66, 77, 78), (64, 63, 74, 75), (71, 70, 81, 82), (68, 67, 78, 79), (65, 64, 75, 76), (72, 71, 82, 83), (62, 0, 73), (79, 78, 89, 90), (76, 75, 86, 87), (83, 82, 93, 94), (73, 0, 84), (80, 79, 90, 91), (77, 76, 87, 88), (6, 83, 94), (74, 73, 84, 85), (81, 80, 91, 92), (78, 77, 88, 89), (75, 74, 85, 86), (82, 81, 92, 93), (92, 91, 102, 103), (89, 88, 99, 100), (86, 85, 96, 97), (93, 92, 103, 104), (90, 89, 100, 101), (87, 86, 97, 98), (94, 93, 104, 105), (84, 0, 95), (91, 90, 101, 102), (88, 87, 98, 99), (6, 94, 105), (85, 84, 95, 96), (95, 0, 106), (102, 101, 112, 113), (99, 98, 109, 110), (6, 105, 116), (96, 95, 106, 107), (103, 102, 113, 114), (100, 99, 110, 111), (97, 96, 107, 108), (104, 103, 114, 115), (101, 100, 111, 112), (98, 97, 108, 109), (105, 104, 115, 116), (115, 114, 125, 126), (112, 111, 122, 123), (109, 108, 119, 120), (116, 115, 126, 127), (106, 0, 117), (113, 112, 123, 124), (110, 109, 120, 121), (6, 116, 127), (107, 106, 117, 118), (114, 113, 124, 125), (111, 110, 121, 122), (108, 107, 118, 119), (118, 117, 128, 129), (125, 124, 135, 136), (122, 121, 132, 133), (119, 118, 129, 130), (126, 125, 136, 137), (123, 122, 133, 134), (120, 119, 130, 131), (127, 126, 137, 138), (117, 0, 128), (124, 123, 134, 135), (121, 120, 131, 132), (6, 127, 138), (138, 137, 148, 149), (128, 0, 139), (135, 134, 145, 146), (132, 131, 142, 143), (6, 138, 149), (129, 128, 139, 140), (136, 135, 146, 147), (133, 132, 143, 144), (130, 129, 140, 141), (137, 136, 147, 148), (134, 133, 144, 145), (131, 130, 141, 142), (141, 140, 151, 152), (148, 147, 158, 159), (145, 144, 155, 156), (142, 141, 152, 153), (149, 148, 159, 160), (139, 0, 150), (146, 145, 156, 157), (143, 142, 153, 154), (6, 149, 160), (140, 139, 150, 151), (147, 146, 157, 158), (144, 143, 154, 155), (6, 160, 171), (151, 150, 161, 162), (158, 157, 168, 169), (155, 154, 165, 166), (152, 151, 162, 163), (159, 158, 169, 170), (156, 155, 166, 167), (153, 152, 163, 164), (160, 159, 170, 171), (150, 0, 161), (157, 156, 167, 168), (154, 153, 164, 165), (164, 163, 174, 175), (171, 170, 181, 182), (161, 0, 172), (168, 167, 178, 179), (165, 164, 175, 176), (6, 171, 182), (162, 161, 172, 173), (169, 168, 179, 180), (166, 165, 176, 177), (163, 162, 173, 174), (170, 169, 180, 181), (167, 166, 177, 178), (174, 173, 184, 185), (181, 180, 191, 192), (178, 177, 188, 189), (175, 174, 185, 186), (182, 181, 192, 193), (172, 0, 183), (179, 178, 189, 190), (176, 175, 186, 187), (6, 182, 193), (173, 172, 183, 184), (180, 179, 190, 191), (177, 176, 187, 188), (187, 186, 197, 198), (6, 193, 204), (184, 183, 194, 195), (191, 190, 201, 202), (188, 187, 198, 199), (185, 184, 195, 196), (192, 191, 202, 203), (189, 188, 199, 200), (186, 185, 196, 197), (193, 192, 203, 204), (183, 0, 194), (190, 189, 200, 201), (197, 196, 207, 208), (204, 203, 214, 215), (194, 0, 205), (201, 200, 211, 212), (198, 197, 208, 209), (6, 204, 215), (195, 194, 205, 206), (202, 201, 212, 213), (199, 198, 209, 210), (196, 195, 206, 207), (203, 202, 213, 214), (200, 199, 210, 211), (210, 209, 220, 221), (207, 206, 217, 218), (214, 213, 224, 225), (211, 210, 221, 222), (208, 207, 218, 219), (215, 214, 225, 226), (205, 0, 216), (212, 211, 222, 223), (209, 208, 219, 220), (6, 215, 226), (206, 205, 216, 217), (213, 212, 223, 224), (220, 219, 230, 231), (6, 226, 237), (217, 216, 227, 228), (224, 223, 234, 235), (221, 220, 231, 232), (218, 217, 228, 229), (225, 224, 235, 236), (222, 221, 232, 233), (219, 218, 229, 230), (226, 225, 236, 237), (216, 0, 227), (223, 222, 233, 234), (233, 232, 243, 244), (230, 229, 240, 241), (237, 236, 247, 248), (227, 0, 238), (234, 233, 244, 245), (231, 230, 241, 242), (6, 237, 248), (228, 227, 238, 239), (235, 234, 245, 246), (232, 231, 242, 243), (229, 228, 239, 240), (236, 235, 246, 247), (243, 242, 253, 254), (240, 239, 250, 251), (247, 246, 257, 258), (244, 243, 254, 255), (241, 240, 251, 252), (248, 247, 258, 259), (238, 0, 249), (245, 244, 255, 256), (242, 241, 252, 253), (6, 248, 259), (239, 238, 249, 250), (246, 245, 256, 257), (256, 255, 4, 263), (253, 252, 262, 2), (6, 259, 5), (250, 249, 1, 260), (257, 256, 263, 264), (254, 253, 2, 3), (251, 250, 260, 261), (258, 257, 264, 265), (255, 254, 3, 4), (252, 251, 261, 262), (259, 258, 265, 5), (249, 0, 1)])
_uv = me_sphere.uv_layers.new(name='UVMap')
_uv.uv.foreach_set('vector', [0.75, 0.25, 0.75, 0.3333, 0.7083, 0.3333, 0.7083, 0.25, 0.75, 0.5, 0.75, 0.5833, 0.7083, 0.5833, 0.7083, 0.5, 0.75, 0.75, 0.75, 0.8333, 0.7083, 0.8333, 0.7083, 0.75, 0.75, 0.1667, 0.75, 0.25, 0.7083, 0.25, 0.7083, 0.1667, 0.75, 0.4167, 0.75, 0.5, 0.7083, 0.5, 0.7083, 0.4167, 0.75, 0.6667, 0.75, 0.75, 0.7083, 0.75, 0.7083, 0.6667, 0.75, 0.08333, 0.75, 0.1667, 0.7083, 0.1667, 0.7083, 0.08333, 0.75, 0.9167, 0.7292, 1.0, 0.7083, 0.9167, 0.75, 0.3333, 0.75, 0.4167, 0.7083, 0.4167, 0.7083, 0.3333, 0.75, 0.5833, 0.75, 0.6667, 0.7083, 0.6667, 0.7083, 0.5833, 0.7292, 0.0, 0.75, 0.08333, 0.7083, 0.08333, 0.75, 0.8333, 0.75, 0.9167, 0.7083, 0.9167, 0.7083, 0.8333, 0.7083, 0.6667, 0.7083, 0.75, 0.6667, 0.75, 0.6667, 0.6667, 0.7083, 0.08333, 0.7083, 0.1667, 0.6667, 0.1667, 0.6667, 0.08333, 0.7083, 0.9167, 0.6875, 1.0, 0.6667, 0.9167, 0.7083, 0.3333, 0.7083, 0.4167, 0.6667, 0.4167, 0.6667, 0.3333, 0.7083, 0.5833, 0.7083, 0.6667, 0.6667, 0.6667, 0.6667, 0.5833, 0.6875, 0.0, 0.7083, 0.08333, 0.6667, 0.08333, 0.7083, 0.8333, 0.7083, 0.9167, 0.6667, 0.9167, 0.6667, 0.8333, 0.7083, 0.25, 0.7083, 0.3333, 0.6667, 0.3333, 0.6667, 0.25, 0.7083, 0.5, 0.7083, 0.5833, 0.6667, 0.5833, 0.6667, 0.5, 0.7083, 0.75, 0.7083, 0.8333, 0.6667, 0.8333, 0.6667, 0.75, 0.7083, 0.1667, 0.7083, 0.25, 0.6667, 0.25, 0.6667, 0.1667, 0.7083, 0.4167, 0.7083, 0.5, 0.6667, 0.5, 0.6667, 0.4167, 0.6667, 0.5, 0.6667, 0.5833, 0.625, 0.5833, 0.625, 0.5, 0.6667, 0.75, 0.6667, 0.8333, 0.625, 0.8333, 0.625, 0.75, 0.6667, 0.1667, 0.6667, 0.25, 0.625, 0.25, 0.625, 0.1667, 0.6667, 0.4167, 0.6667, 0.5, 0.625, 0.5, 0.625, 0.4167, 0.6667, 0.6667, 0.6667, 0.75, 0.625, 0.75, 0.625, 0.6667, 0.6667, 0.08333, 0.6667, 0.1667, 0.625, 0.1667, 0.625, 0.08333, 0.6667, 0.9167, 0.6458, 1.0, 0.625, 0.9167, 0.6667, 0.3333, 0.6667, 0.4167, 0.625, 0.4167, 0.625, 0.3333, 0.6667, 0.5833, 0.6667, 0.6667, 0.625, 0.6667, 0.625, 0.5833, 0.6458, 0.0, 0.6667, 0.08333, 0.625, 0.08333, 0.6667, 0.8333, 0.6667, 0.9167, 0.625, 0.9167, 0.625, 0.8333, 0.6667, 0.25, 0.6667, 0.3333, 0.625, 0.3333, 0.625, 0.25, 0.625, 0.5833, 0.625, 0.6667, 0.5833, 0.6667, 0.5833, 0.5833, 0.6042, 0.0, 0.625, 0.08333, 0.5833, 0.08333, 0.625, 0.8333, 0.625, 0.9167, 0.5833, 0.9167, 0.5833, 0.8333, 0.625, 0.25, 0.625, 0.3333, 0.5833, 0.3333, 0.5833, 0.25, 0.625, 0.5, 0.625, 0.5833, 0.5833, 0.5833, 0.5833, 0.5, 0.625, 0.75, 0.625, 0.8333, 0.5833, 0.8333, 0.5833, 0.75, 0.625, 0.1667, 0.625, 0.25, 0.5833, 0.25, 0.5833, 0.1667, 0.625, 0.4167, 0.625, 0.5, 0.5833, 0.5, 0.5833, 0.4167, 0.625, 0.6667, 0.625, 0.75, 0.5833, 0.75, 0.5833, 0.6667, 0.625, 0.08333, 0.625, 0.1667, 0.5833, 0.1667, 0.5833, 0.08333, 0.625, 0.9167, 0.6042, 1.0, 0.5833, 0.9167, 0.625, 0.3333, 0.625, 0.4167, 0.5833, 0.4167, 0.5833, 0.3333, 0.5833, 0.4167, 0.5833, 0.5, 0.5417, 0.5, 0.5417, 0.4167, 0.5833, 0.6667, 0.5833, 0.75, 0.5417, 0.75, 0.5417, 0.6667, 0.5833, 0.08333, 0.5833, 0.1667, 0.5417, 0.1667, 0.5417, 0.08333, 0.5833, 0.9167, 0.5625, 1.0, 0.5417, 0.9167, 0.5833, 0.3333, 0.5833, 0.4167, 0.5417, 0.4167, 0.5417, 0.3333, 0.5833, 0.5833, 0.5833, 0.6667, 0.5417, 0.6667, 0.5417, 0.5833, 0.5625, 0.0, 0.5833, 0.08333, 0.5417, 0.08333, 0.5833, 0.8333, 0.5833, 0.9167, 0.5417, 0.9167, 0.5417, 0.8333, 0.5833, 0.25, 0.5833, 0.3333, 0.5417, 0.3333, 0.5417, 0.25, 0.5833, 0.5, 0.5833, 0.5833, 0.5417, 0.5833, 0.5417, 0.5, 0.5833, 0.75, 0.5833, 0.8333, 0.5417, 0.8333, 0.5417, 0.75, 0.5833, 0.1667, 0.5833, 0.25, 0.5417, 0.25, 0.5417, 0.1667, 0.5417, 0.5, 0.5417, 0.5833, 0.5, 0.5833, 0.5, 0.5, 0.5417, 0.75, 0.5417, 0.8333, 0.5, 0.8333, 0.5, 0.75, 0.5417, 0.1667, 0.5417, 0.25, 0.5, 0.25, 0.5, 0.1667, 0.5417, 0.4167, 0.5417, 0.5, 0.5, 0.5, 0.5, 0.4167, 0.5417, 0.6667, 0.5417, 0.75, 0.5, 0.75, 0.5, 0.6667, 0.5417, 0.08333, 0.5417, 0.1667, 0.5, 0.1667, 0.5, 0.08333, 0.5417, 0.9167, 0.5208, 1.0, 0.5, 0.9167, 0.5417, 0.3333, 0.5417, 0.4167, 0.5, 0.4167, 0.5, 0.3333, 0.5417, 0.5833, 0.5417, 0.6667, 0.5, 0.6667, 0.5, 0.5833, 0.5208, 0.0, 0.5417, 0.08333, 0.5, 0.08333, 0.5417, 0.8333, 0.5417, 0.9167, 0.5, 0.9167, 0.5, 0.8333, 0.5417, 0.25, 0.5417, 0.3333, 0.5, 0.3333, 0.5, 0.25, 0.5, 0.3333, 0.5, 0.4167, 0.4583, 0.4167, 0.4583, 0.3333, 0.5, 0.5833, 0.5, 0.6667, 0.4583, 0.6667, 0.4583, 0.5833, 0.4792, 0.0, 0.5, 0.08333, 0.4583, 0.08333, 0.5, 0.8333, 0.5, 0.9167, 0.4583, 0.9167, 0.4583, 0.8333, 0.5, 0.25, 0.5, 0.3333, 0.4583, 0.3333, 0.4583, 0.25, 0.5, 0.5, 0.5, 0.5833, 0.4583, 0.5833, 0.4583, 0.5, 0.5, 0.75, 0.5, 0.8333, 0.4583, 0.8333, 0.4583, 0.75, 0.5, 0.1667, 0.5, 0.25, 0.4583, 0.25, 0.4583, 0.1667, 0.5, 0.4167, 0.5, 0.5, 0.4583, 0.5, 0.4583, 0.4167, 0.5, 0.6667, 0.5, 0.75, 0.4583, 0.75, 0.4583, 0.6667, 0.5, 0.08333, 0.5, 0.1667, 0.4583, 0.1667, 0.4583, 0.08333, 0.5, 0.9167, 0.4792, 1.0, 0.4583, 0.9167, 0.4583, 0.4167, 0.4583, 0.5, 0.4167, 0.5, 0.4167, 0.4167, 0.4583, 0.6667, 0.4583, 0.75, 0.4167, 0.75, 0.4167, 0.6667, 0.4583, 0.08333, 0.4583, 0.1667, 0.4167, 0.1667, 0.4167, 0.08333, 0.4583, 0.9167, 0.4375, 1.0, 0.4167, 0.9167, 0.4583, 0.3333, 0.4583, 0.4167, 0.4167, 0.4167, 0.4167, 0.3333, 0.4583, 0.5833, 0.4583, 0.6667, 0.4167, 0.6667, 0.4167, 0.5833, 0.4375, 0.0, 0.4583, 0.08333, 0.4167, 0.08333, 0.4583, 0.8333, 0.4583, 0.9167, 0.4167, 0.9167, 0.4167, 0.8333, 0.4583, 0.25, 0.4583, 0.3333, 0.4167, 0.3333, 0.4167, 0.25, 0.4583, 0.5, 0.4583, 0.5833, 0.4167, 0.5833, 0.4167, 0.5, 0.4583, 0.75, 0.4583, 0.8333, 0.4167, 0.8333, 0.4167, 0.75, 0.4583, 0.1667, 0.4583, 0.25, 0.4167, 0.25, 0.4167, 0.1667, 0.4167, 0.25, 0.4167, 0.3333, 0.375, 0.3333, 0.375, 0.25, 0.4167, 0.5, 0.4167, 0.5833, 0.375, 0.5833, 0.375, 0.5, 0.4167, 0.75, 0.4167, 0.8333, 0.375, 0.8333, 0.375, 0.75, 0.4167, 0.1667, 0.4167, 0.25, 0.375, 0.25, 0.375, 0.1667, 0.4167, 0.4167, 0.4167, 0.5, 0.375, 0.5, 0.375, 0.4167, 0.4167, 0.6667, 0.4167, 0.75, 0.375, 0.75, 0.375, 0.6667, 0.4167, 0.08333, 0.4167, 0.1667, 0.375, 0.1667, 0.375, 0.08333, 0.4167, 0.9167, 0.3958, 1.0, 0.375, 0.9167, 0.4167, 0.3333, 0.4167, 0.4167, 0.375, 0.4167, 0.375, 0.3333, 0.4167, 0.5833, 0.4167, 0.6667, 0.375, 0.6667, 0.375, 0.5833, 0.3958, 0.0, 0.4167, 0.08333, 0.375, 0.08333, 0.4167, 0.8333, 0.4167, 0.9167, 0.375, 0.9167, 0.375, 0.8333, 0.375, 0.9167, 0.3542, 1.0, 0.3333, 0.9167, 0.375, 0.3333, 0.375, 0.4167, 0.3333, 0.4167, 0.3333, 0.3333, 0.375, 0.5833, 0.375, 0.6667, 0.3333, 0.6667, 0.3333, 0.5833, 0.3542, 0.0, 0.375, 0.08333, 0.3333, 0.08333, 0.375, 0.8333, 0.375, 0.9167, 0.3333, 0.9167, 0.3333, 0.8333, 0.375, 0.25, 0.375, 0.3333, 0.3333, 0.3333, 0.3333, 0.25, 0.375, 0.5, 0.375, 0.5833, 0.3333, 0.5833, 0.3333, 0.5, 0.375, 0.75, 0.375, 0.8333, 0.3333, 0.8333, 0.3333, 0.75, 0.375, 0.1667, 0.375, 0.25, 0.3333, 0.25, 0.3333, 0.1667, 0.375, 0.4167, 0.375, 0.5, 0.3333, 0.5, 0.3333, 0.4167, 0.375, 0.6667, 0.375, 0.75, 0.3333, 0.75, 0.3333, 0.6667, 0.375, 0.08333, 0.375, 0.1667, 0.3333, 0.1667, 0.3333, 0.08333, 0.3333, 0.1667, 0.3333, 0.25, 0.2917, 0.25, 0.2917, 0.1667, 0.3333, 0.4167, 0.3333, 0.5, 0.2917, 0.5, 0.2917, 0.4167, 0.3333, 0.6667, 0.3333, 0.75, 0.2917, 0.75, 0.2917, 0.6667, 0.3333, 0.08333, 0.3333, 0.1667, 0.2917, 0.1667, 0.2917, 0.08333, 0.3333, 0.9167, 0.3125, 1.0, 0.2917, 0.9167, 0.3333, 0.3333, 0.3333, 0.4167, 0.2917, 0.4167, 0.2917, 0.3333, 0.3333, 0.5833, 0.3333, 0.6667, 0.2917, 0.6667, 0.2917, 0.5833, 0.3125, 0.0, 0.3333, 0.08333, 0.2917, 0.08333, 0.3333, 0.8333, 0.3333, 0.9167, 0.2917, 0.9167, 0.2917, 0.8333, 0.3333, 0.25, 0.3333, 0.3333, 0.2917, 0.3333, 0.2917, 0.25, 0.3333, 0.5, 0.3333, 0.5833, 0.2917, 0.5833, 0.2917, 0.5, 0.3333, 0.75, 0.3333, 0.8333, 0.2917, 0.8333, 0.2917, 0.75, 0.2917, 0.8333, 0.2917, 0.9167, 0.25, 0.9167, 0.25, 0.8333, 0.2917, 0.25, 0.2917, 0.3333, 0.25, 0.3333, 0.25, 0.25, 0.2917, 0.5, 0.2917, 0.5833, 0.25, 0.5833, 0.25, 0.5, 0.2917, 0.75, 0.2917, 0.8333, 0.25, 0.8333, 0.25, 0.75, 0.2917, 0.1667, 0.2917, 0.25, 0.25, 0.25, 0.25, 0.1667, 0.2917, 0.4167, 0.2917, 0.5, 0.25, 0.5, 0.25, 0.4167, 0.2917, 0.6667, 0.2917, 0.75, 0.25, 0.75, 0.25, 0.6667, 0.2917, 0.08333, 0.2917, 0.1667, 0.25, 0.1667, 0.25, 0.08333, 0.2917, 0.9167, 0.2708, 1.0, 0.25, 0.9167, 0.2917, 0.3333, 0.2917, 0.4167, 0.25, 0.4167, 0.25, 0.3333, 0.2917, 0.5833, 0.2917, 0.6667, 0.25, 0.6667, 0.25, 0.5833, 0.2708, 0.0, 0.2917, 0.08333, 0.25, 0.08333, 0.25, 0.08333, 0.25, 0.1667, 0.2083, 0.1667, 0.2083, 0.08333, 0.25, 0.9167, 0.2292, 1.0, 0.2083, 0.9167, 0.25, 0.3333, 0.25, 0.4167, 0.2083, 0.4167, 0.2083, 0.3333, 0.25, 0.5833, 0.25, 0.6667, 0.2083, 0.6667, 0.2083, 0.5833, 0.2292, 0.0, 0.25, 0.08333, 0.2083, 0.08333, 0.25, 0.8333, 0.25, 0.9167, 0.2083, 0.9167, 0.2083, 0.8333, 0.25, 0.25, 0.25, 0.3333, 0.2083, 0.3333, 0.2083, 0.25, 0.25, 0.5, 0.25, 0.5833, 0.2083, 0.5833, 0.2083, 0.5, 0.25, 0.75, 0.25, 0.8333, 0.2083, 0.8333, 0.2083, 0.75, 0.25, 0.1667, 0.25, 0.25, 0.2083, 0.25, 0.2083, 0.1667, 0.25, 0.4167, 0.25, 0.5, 0.2083, 0.5, 0.2083, 0.4167, 0.25, 0.6667, 0.25, 0.75, 0.2083, 0.75, 0.2083, 0.6667, 0.2083, 0.75, 0.2083, 0.8333, 0.1667, 0.8333, 0.1667, 0.75, 0.2083, 0.1667, 0.2083, 0.25, 0.1667, 0.25, 0.1667, 0.1667, 0.2083, 0.4167, 0.2083, 0.5, 0.1667, 0.5, 0.1667, 0.4167, 0.2083, 0.6667, 0.2083, 0.75, 0.1667, 0.75, 0.1667, 0.6667, 0.2083, 0.08333, 0.2083, 0.1667, 0.1667, 0.1667, 0.1667, 0.08333, 0.2083, 0.9167, 0.1875, 1.0, 0.1667, 0.9167, 0.2083, 0.3333, 0.2083, 0.4167, 0.1667, 0.4167, 0.1667, 0.3333, 0.2083, 0.5833, 0.2083, 0.6667, 0.1667, 0.6667, 0.1667, 0.5833, 0.1875, 0.0, 0.2083, 0.08333, 0.1667, 0.08333, 0.2083, 0.8333, 0.2083, 0.9167, 0.1667, 0.9167, 0.1667, 0.8333, 0.2083, 0.25, 0.2083, 0.3333, 0.1667, 0.3333, 0.1667, 0.25, 0.2083, 0.5, 0.2083, 0.5833, 0.1667, 0.5833, 0.1667, 0.5, 0.1458, 0.0, 0.1667, 0.08333, 0.125, 0.08333, 0.1667, 0.8333, 0.1667, 0.9167, 0.125, 0.9167, 0.125, 0.8333, 0.1667, 0.25, 0.1667, 0.3333, 0.125, 0.3333, 0.125, 0.25, 0.1667, 0.5, 0.1667, 0.5833, 0.125, 0.5833, 0.125, 0.5, 0.1667, 0.75, 0.1667, 0.8333, 0.125, 0.8333, 0.125, 0.75, 0.1667, 0.1667, 0.1667, 0.25, 0.125, 0.25, 0.125, 0.1667, 0.1667, 0.4167, 0.1667, 0.5, 0.125, 0.5, 0.125, 0.4167, 0.1667, 0.6667, 0.1667, 0.75, 0.125, 0.75, 0.125, 0.6667, 0.1667, 0.08333, 0.1667, 0.1667, 0.125, 0.1667, 0.125, 0.08333, 0.1667, 0.9167, 0.1458, 1.0, 0.125, 0.9167, 0.1667, 0.3333, 0.1667, 0.4167, 0.125, 0.4167, 0.125, 0.3333, 0.1667, 0.5833, 0.1667, 0.6667, 0.125, 0.6667, 0.125, 0.5833, 0.125, 0.6667, 0.125, 0.75, 0.08333, 0.75, 0.08333, 0.6667, 0.125, 0.08333, 0.125, 0.1667, 0.08333, 0.1667, 0.08333, 0.08333, 0.125, 0.9167, 0.1042, 1.0, 0.08333, 0.9167, 0.125, 0.3333, 0.125, 0.4167, 0.08333, 0.4167, 0.08333, 0.3333, 0.125, 0.5833, 0.125, 0.6667, 0.08333, 0.6667, 0.08333, 0.5833, 0.1042, 0.0, 0.125, 0.08333, 0.08333, 0.08333, 0.125, 0.8333, 0.125, 0.9167, 0.08333, 0.9167, 0.08333, 0.8333, 0.125, 0.25, 0.125, 0.3333, 0.08333, 0.3333, 0.08333, 0.25, 0.125, 0.5, 0.125, 0.5833, 0.08333, 0.5833, 0.08333, 0.5, 0.125, 0.75, 0.125, 0.8333, 0.08333, 0.8333, 0.08333, 0.75, 0.125, 0.1667, 0.125, 0.25, 0.08333, 0.25, 0.08333, 0.1667, 0.125, 0.4167, 0.125, 0.5, 0.08333, 0.5, 0.08333, 0.4167, 0.08333, 0.75, 0.08333, 0.8333, 0.04167, 0.8333, 0.04167, 0.75, 0.08333, 0.1667, 0.08333, 0.25, 0.04167, 0.25, 0.04167, 0.1667, 0.08333, 0.4167, 0.08333, 0.5, 0.04167, 0.5, 0.04167, 0.4167, 0.08333, 0.6667, 0.08333, 0.75, 0.04167, 0.75, 0.04167, 0.6667, 0.08333, 0.08333, 0.08333, 0.1667, 0.04167, 0.1667, 0.04167, 0.08333, 0.08333, 0.9167, 0.0625, 1.0, 0.04167, 0.9167, 0.08333, 0.3333, 0.08333, 0.4167, 0.04167, 0.4167, 0.04167, 0.3333, 0.08333, 0.5833, 0.08333, 0.6667, 0.04167, 0.6667, 0.04167, 0.5833, 0.0625, 0.0, 0.08333, 0.08333, 0.04167, 0.08333, 0.08333, 0.8333, 0.08333, 0.9167, 0.04167, 0.9167, 0.04167, 0.8333, 0.08333, 0.25, 0.08333, 0.3333, 0.04167, 0.3333, 0.04167, 0.25, 0.08333, 0.5, 0.08333, 0.5833, 0.04167, 0.5833, 0.04167, 0.5, 0.04167, 0.5833, 0.04167, 0.6667, 0.0, 0.6667, 0.0, 0.5833, 0.02083, 0.0, 0.04167, 0.08333, 0.0, 0.08333, 0.04167, 0.8333, 0.04167, 0.9167, 0.0, 0.9167, 0.0, 0.8333, 0.04167, 0.25, 0.04167, 0.3333, 0.0, 0.3333, 0.0, 0.25, 0.04167, 0.5, 0.04167, 0.5833, 0.0, 0.5833, 0.0, 0.5, 0.04167, 0.75, 0.04167, 0.8333, 0.0, 0.8333, 0.0, 0.75, 0.04167, 0.1667, 0.04167, 0.25, 0.0, 0.25, 0.0, 0.1667, 0.04167, 0.4167, 0.04167, 0.5, 0.0, 0.5, 0.0, 0.4167, 0.04167, 0.6667, 0.04167, 0.75, 0.0, 0.75, 0.0, 0.6667, 0.04167, 0.08333, 0.04167, 0.1667, 0.0, 0.1667, 0.0, 0.08333, 0.04167, 0.9167, 0.02083, 1.0, 0.0, 0.9167, 0.04167, 0.3333, 0.04167, 0.4167, 0.0, 0.4167, 0.0, 0.3333, 1.0, 0.6667, 1.0, 0.75, 0.9583, 0.75, 0.9583, 0.6667, 1.0, 0.08333, 1.0, 0.1667, 0.9583, 0.1667, 0.9583, 0.08333, 1.0, 0.9167, 0.9792, 1.0, 0.9583, 0.9167, 1.0, 0.3333, 1.0, 0.4167, 0.9583, 0.4167, 0.9583, 0.3333, 1.0, 0.5833, 1.0, 0.6667, 0.9583, 0.6667, 0.9583, 0.5833, 0.9792, 0.0, 1.0, 0.08333, 0.9583, 0.08333, 1.0, 0.8333, 1.0, 0.9167, 0.9583, 0.9167, 0.9583, 0.8333, 1.0, 0.25, 1.0, 0.3333, 0.9583, 0.3333, 0.9583, 0.25, 1.0, 0.5, 1.0, 0.5833, 0.9583, 0.5833, 0.9583, 0.5, 1.0, 0.75, 1.0, 0.8333, 0.9583, 0.8333, 0.9583, 0.75, 1.0, 0.1667, 1.0, 0.25, 0.9583, 0.25, 0.9583, 0.1667, 1.0, 0.4167, 1.0, 0.5, 0.9583, 0.5, 0.9583, 0.4167, 0.9583, 0.5, 0.9583, 0.5833, 0.9167, 0.5833, 0.9167, 0.5, 0.9583, 0.75, 0.9583, 0.8333, 0.9167, 0.8333, 0.9167, 0.75, 0.9583, 0.1667, 0.9583, 0.25, 0.9167, 0.25, 0.9167, 0.1667, 0.9583, 0.4167, 0.9583, 0.5, 0.9167, 0.5, 0.9167, 0.4167, 0.9583, 0.6667, 0.9583, 0.75, 0.9167, 0.75, 0.9167, 0.6667, 0.9583, 0.08333, 0.9583, 0.1667, 0.9167, 0.1667, 0.9167, 0.08333, 0.9583, 0.9167, 0.9375, 1.0, 0.9167, 0.9167, 0.9583, 0.3333, 0.9583, 0.4167, 0.9167, 0.4167, 0.9167, 0.3333, 0.9583, 0.5833, 0.9583, 0.6667, 0.9167, 0.6667, 0.9167, 0.5833, 0.9375, 0.0, 0.9583, 0.08333, 0.9167, 0.08333, 0.9583, 0.8333, 0.9583, 0.9167, 0.9167, 0.9167, 0.9167, 0.8333, 0.9583, 0.25, 0.9583, 0.3333, 0.9167, 0.3333, 0.9167, 0.25, 0.9167, 0.5833, 0.9167, 0.6667, 0.875, 0.6667, 0.875, 0.5833, 0.8958, 0.0, 0.9167, 0.08333, 0.875, 0.08333, 0.9167, 0.8333, 0.9167, 0.9167, 0.875, 0.9167, 0.875, 0.8333, 0.9167, 0.25, 0.9167, 0.3333, 0.875, 0.3333, 0.875, 0.25, 0.9167, 0.5, 0.9167, 0.5833, 0.875, 0.5833, 0.875, 0.5, 0.9167, 0.75, 0.9167, 0.8333, 0.875, 0.8333, 0.875, 0.75, 0.9167, 0.1667, 0.9167, 0.25, 0.875, 0.25, 0.875, 0.1667, 0.9167, 0.4167, 0.9167, 0.5, 0.875, 0.5, 0.875, 0.4167, 0.9167, 0.6667, 0.9167, 0.75, 0.875, 0.75, 0.875, 0.6667, 0.9167, 0.08333, 0.9167, 0.1667, 0.875, 0.1667, 0.875, 0.08333, 0.9167, 0.9167, 0.8958, 1.0, 0.875, 0.9167, 0.9167, 0.3333, 0.9167, 0.4167, 0.875, 0.4167, 0.875, 0.3333, 0.875, 0.4167, 0.875, 0.5, 0.8333, 0.5, 0.8333, 0.4167, 0.875, 0.6667, 0.875, 0.75, 0.8333, 0.75, 0.8333, 0.6667, 0.875, 0.08333, 0.875, 0.1667, 0.8333, 0.1667, 0.8333, 0.08333, 0.875, 0.9167, 0.8542, 1.0, 0.8333, 0.9167, 0.875, 0.3333, 0.875, 0.4167, 0.8333, 0.4167, 0.8333, 0.3333, 0.875, 0.5833, 0.875, 0.6667, 0.8333, 0.6667, 0.8333, 0.5833, 0.8542, 0.0, 0.875, 0.08333, 0.8333, 0.08333, 0.875, 0.8333, 0.875, 0.9167, 0.8333, 0.9167, 0.8333, 0.8333, 0.875, 0.25, 0.875, 0.3333, 0.8333, 0.3333, 0.8333, 0.25, 0.875, 0.5, 0.875, 0.5833, 0.8333, 0.5833, 0.8333, 0.5, 0.875, 0.75, 0.875, 0.8333, 0.8333, 0.8333, 0.8333, 0.75, 0.875, 0.1667, 0.875, 0.25, 0.8333, 0.25, 0.8333, 0.1667, 0.8333, 0.5, 0.8333, 0.5833, 0.7917, 0.5833, 0.7917, 0.5, 0.8333, 0.75, 0.8333, 0.8333, 0.7917, 0.8333, 0.7917, 0.75, 0.8333, 0.1667, 0.8333, 0.25, 0.7917, 0.25, 0.7917, 0.1667, 0.8333, 0.4167, 0.8333, 0.5, 0.7917, 0.5, 0.7917, 0.4167, 0.8333, 0.6667, 0.8333, 0.75, 0.7917, 0.75, 0.7917, 0.6667, 0.8333, 0.08333, 0.8333, 0.1667, 0.7917, 0.1667, 0.7917, 0.08333, 0.8333, 0.9167, 0.8125, 1.0, 0.7917, 0.9167, 0.8333, 0.3333, 0.8333, 0.4167, 0.7917, 0.4167, 0.7917, 0.3333, 0.8333, 0.5833, 0.8333, 0.6667, 0.7917, 0.6667, 0.7917, 0.5833, 0.8125, 0.0, 0.8333, 0.08333, 0.7917, 0.08333, 0.8333, 0.8333, 0.8333, 0.9167, 0.7917, 0.9167, 0.7917, 0.8333, 0.8333, 0.25, 0.8333, 0.3333, 0.7917, 0.3333, 0.7917, 0.25, 0.7917, 0.3333, 0.7917, 0.4167, 0.75, 0.4167, 0.75, 0.3333, 0.7917, 0.5833, 0.7917, 0.6667, 0.75, 0.6667, 0.75, 0.5833, 0.7708, 0.0, 0.7917, 0.08333, 0.75, 0.08333, 0.7917, 0.8333, 0.7917, 0.9167, 0.75, 0.9167, 0.75, 0.8333, 0.7917, 0.25, 0.7917, 0.3333, 0.75, 0.3333, 0.75, 0.25, 0.7917, 0.5, 0.7917, 0.5833, 0.75, 0.5833, 0.75, 0.5, 0.7917, 0.75, 0.7917, 0.8333, 0.75, 0.8333, 0.75, 0.75, 0.7917, 0.1667, 0.7917, 0.25, 0.75, 0.25, 0.75, 0.1667, 0.7917, 0.4167, 0.7917, 0.5, 0.75, 0.5, 0.75, 0.4167, 0.7917, 0.6667, 0.7917, 0.75, 0.75, 0.75, 0.75, 0.6667, 0.7917, 0.08333, 0.7917, 0.1667, 0.75, 0.1667, 0.75, 0.08333, 0.7917, 0.9167, 0.7708, 1.0, 0.75, 0.9167])
me_sphere.materials.append(mat_green_site_base)
me_sphere.update()
me_cube_024 = bpy.data.meshes.new('Cube.024')
me_cube_024.from_pydata([(-0.09, -0.45, -0.09), (-0.09, -0.45, 0.09), (-0.09, 0.45, -0.09), (-0.09, 0.45, 0.09), (0.09, -0.45, -0.09), (0.09, -0.45, 0.09), (0.09, 0.45, -0.09), (0.09, 0.45, 0.09)], [], [(0, 1, 3, 2), (2, 3, 7, 6), (6, 7, 5, 4), (4, 5, 1, 0), (2, 6, 4, 0), (7, 3, 1, 5)])
_uv = me_cube_024.uv_layers.new(name='UVMap')
_uv.uv.foreach_set('vector', [0.375, 0.0, 0.625, 0.0, 0.625, 0.25, 0.375, 0.25, 0.375, 0.25, 0.625, 0.25, 0.625, 0.5, 0.375, 0.5, 0.375, 0.5, 0.625, 0.5, 0.625, 0.75, 0.375, 0.75, 0.375, 0.75, 0.625, 0.75, 0.625, 1.0, 0.375, 1.0, 0.125, 0.5, 0.375, 0.5, 0.375, 0.75, 0.125, 0.75, 0.625, 0.5, 0.875, 0.5, 0.875, 0.75, 0.625, 0.75])
me_cube_024.materials.append(mat_dark_timber_door)
me_cube_024.update()
me_sphere_001 = bpy.data.meshes.new('Sphere.001')
me_sphere_001.from_pydata([(0.0, 0.0, 0.55), (0.0, 0.1424, 0.5313), (0.0, 0.5313, 0.1424), (0.0, 0.55, 0.0), (0.0, 0.5313, -0.1424), (0.0, 0.1424, -0.5313), (0.0, 0.0, -0.55), (0.03684, 0.1375, 0.5313), (0.07118, 0.2656, 0.4763), (0.1007, 0.3757, 0.3889), (0.1233, 0.4601, 0.275), (0.1375, 0.5132, 0.1424), (0.1424, 0.5313, 0.0), (0.1375, 0.5132, -0.1424), (0.1233, 0.4601, -0.275), (0.1007, 0.3757, -0.3889), (0.07118, 0.2656, -0.4763), (0.03684, 0.1375, -0.5313), (0.07118, 0.1233, 0.5313), (0.1375, 0.2382, 0.4763), (0.1945, 0.3368, 0.3889), (0.2382, 0.4125, 0.275), (0.2656, 0.4601, 0.1424), (0.275, 0.4763, 0.0), (0.2656, 0.4601, -0.1424), (0.2382, 0.4125, -0.275), (0.1945, 0.3368, -0.3889), (0.1375, 0.2382, -0.4763), (0.07118, 0.1233, -0.5313), (0.1007, 0.1007, 0.5313), (0.1945, 0.1945, 0.4763), (0.275, 0.275, 0.3889), (0.3368, 0.3368, 0.275), (0.3757, 0.3757, 0.1424), (0.3889, 0.3889, 0.0), (0.3757, 0.3757, -0.1424), (0.3368, 0.3368, -0.275), (0.275, 0.275, -0.3889), (0.1945, 0.1945, -0.4763), (0.1007, 0.1007, -0.5313), (0.1233, 0.07118, 0.5313), (0.2382, 0.1375, 0.4763), (0.3368, 0.1945, 0.3889), (0.4125, 0.2382, 0.275), (0.4601, 0.2656, 0.1424), (0.4763, 0.275, 0.0), (0.4601, 0.2656, -0.1424), (0.4125, 0.2382, -0.275), (0.3368, 0.1945, -0.3889), (0.2382, 0.1375, -0.4763), (0.1233, 0.07118, -0.5313), (0.1375, 0.03684, 0.5313), (0.2656, 0.07118, 0.4763), (0.3757, 0.1007, 0.3889), (0.4601, 0.1233, 0.275), (0.5132, 0.1375, 0.1424), (0.5313, 0.1424, 0.0), (0.5132, 0.1375, -0.1424), (0.4601, 0.1233, -0.275), (0.3757, 0.1007, -0.3889), (0.2656, 0.07118, -0.4763), (0.1375, 0.03684, -0.5313), (0.1424, -1.118e-08, 0.5313), (0.275, -1.49e-08, 0.4763), (0.3889, -2.98e-08, 0.3889), (0.4763, -7.451e-09, 0.275), (0.5313, -2.98e-08, 0.1424), (0.55, -2.98e-08, 0.0), (0.5313, -2.98e-08, -0.1424), (0.4763, -7.451e-09, -0.275), (0.3889, -2.98e-08, -0.3889), (0.275, -1.49e-08, -0.4763), (0.1424, -1.118e-08, -0.5313), (0.1375, -0.03684, 0.5313), (0.2656, -0.07118, 0.4763), (0.3757, -0.1007, 0.3889), (0.4601, -0.1233, 0.275), (0.5132, -0.1375, 0.1424), (0.5313, -0.1424, 0.0), (0.5132, -0.1375, -0.1424), (0.4601, -0.1233, -0.275), (0.3757, -0.1007, -0.3889), (0.2656, -0.07118, -0.4763), (0.1375, -0.03684, -0.5313), (0.1233, -0.07118, 0.5313), (0.2382, -0.1375, 0.4763), (0.3368, -0.1945, 0.3889), (0.4125, -0.2382, 0.275), (0.4601, -0.2656, 0.1424), (0.4763, -0.275, 0.0), (0.4601, -0.2656, -0.1424), (0.4125, -0.2382, -0.275), (0.3368, -0.1945, -0.3889), (0.2382, -0.1375, -0.4763), (0.1233, -0.07118, -0.5313), (0.1007, -0.1007, 0.5313), (0.1945, -0.1945, 0.4763), (0.275, -0.275, 0.3889), (0.3368, -0.3368, 0.275), (0.3757, -0.3757, 0.1424), (0.3889, -0.3889, 0.0), (0.3757, -0.3757, -0.1424), (0.3368, -0.3368, -0.275), (0.275, -0.275, -0.3889), (0.1945, -0.1945, -0.4763), (0.1007, -0.1007, -0.5313), (0.07118, -0.1233, 0.5313), (0.1375, -0.2382, 0.4763), (0.1945, -0.3368, 0.3889), (0.2382, -0.4125, 0.275), (0.2656, -0.4601, 0.1424), (0.275, -0.4763, 0.0), (0.2656, -0.4601, -0.1424), (0.2382, -0.4125, -0.275), (0.1945, -0.3368, -0.3889), (0.1375, -0.2382, -0.4763), (0.07118, -0.1233, -0.5313), (0.03684, -0.1375, 0.5313), (0.07118, -0.2656, 0.4763), (0.1007, -0.3757, 0.3889), (0.1233, -0.4601, 0.275), (0.1375, -0.5132, 0.1424), (0.1424, -0.5313, 0.0), (0.1375, -0.5132, -0.1424), (0.1233, -0.4601, -0.275), (0.1007, -0.3757, -0.3889), (0.07118, -0.2656, -0.4763), (0.03684, -0.1375, -0.5313), (-1.863e-08, -0.1424, 0.5313), (0.0, -0.275, 0.4763), (0.0, -0.3889, 0.3889), (7.451e-09, -0.4763, 0.275), (-2.98e-08, -0.5313, 0.1424), (0.0, -0.55, 0.0), (-2.98e-08, -0.5313, -0.1424), (7.451e-09, -0.4763, -0.275), (0.0, -0.3889, -0.3889), (0.0, -0.275, -0.4763), (-1.863e-08, -0.1424, -0.5313), (-0.03684, -0.1375, 0.5313), (-0.07118, -0.2656, 0.4763), (-0.1007, -0.3757, 0.3889), (-0.1233, -0.4601, 0.275), (-0.1375, -0.5132, 0.1424), (-0.1424, -0.5313, 0.0), (-0.1375, -0.5132, -0.1424), (-0.1233, -0.4601, -0.275), (-0.1007, -0.3757, -0.3889), (-0.07118, -0.2656, -0.4763), (-0.03684, -0.1375, -0.5313), (-0.07118, -0.1233, 0.5313), (-0.1375, -0.2382, 0.4763), (-0.1945, -0.3368, 0.3889), (-0.2382, -0.4125, 0.275), (-0.2656, -0.4601, 0.1424), (-0.275, -0.4763, 0.0), (-0.2656, -0.4601, -0.1424), (-0.2382, -0.4125, -0.275), (-0.1945, -0.3368, -0.3889), (-0.1375, -0.2382, -0.4763), (-0.07118, -0.1233, -0.5313), (-0.1007, -0.1007, 0.5313), (-0.1945, -0.1945, 0.4763), (-0.275, -0.275, 0.3889), (-0.3368, -0.3368, 0.275), (-0.3757, -0.3757, 0.1424), (-0.3889, -0.3889, 0.0), (-0.3757, -0.3757, -0.1424), (-0.3368, -0.3368, -0.275), (-0.275, -0.275, -0.3889), (-0.1945, -0.1945, -0.4763), (-0.1007, -0.1007, -0.5313), (-0.1233, -0.07118, 0.5313), (-0.2382, -0.1375, 0.4763), (-0.3368, -0.1945, 0.3889), (-0.4125, -0.2382, 0.275), (-0.4601, -0.2656, 0.1424), (-0.4763, -0.275, 0.0), (-0.4601, -0.2656, -0.1424), (-0.4125, -0.2382, -0.275), (-0.3368, -0.1945, -0.3889), (-0.2382, -0.1375, -0.4763), (-0.1233, -0.07118, -0.5313), (-0.1375, -0.03684, 0.5313), (-0.2656, -0.07118, 0.4763), (-0.3757, -0.1007, 0.3889), (-0.4601, -0.1233, 0.275), (-0.5132, -0.1375, 0.1424), (-0.5313, -0.1424, 0.0), (-0.5132, -0.1375, -0.1424), (-0.4601, -0.1233, -0.275), (-0.3757, -0.1007, -0.3889), (-0.2656, -0.07118, -0.4763), (-0.1375, -0.03684, -0.5313), (-0.1424, 1.863e-08, 0.5313), (-0.275, 7.451e-09, 0.4763), (-0.3889, 0.0, 0.3889), (-0.4763, 7.451e-09, 0.275), (-0.5313, 2.98e-08, 0.1424), (-0.55, 1.49e-08, 0.0), (-0.5313, 2.98e-08, -0.1424), (-0.4763, 7.451e-09, -0.275), (-0.3889, 0.0, -0.3889), (-0.275, 7.451e-09, -0.4763), (-0.1424, 1.863e-08, -0.5313), (-0.1375, 0.03684, 0.5313), (-0.2656, 0.07118, 0.4763), (-0.3757, 0.1007, 0.3889), (-0.4601, 0.1233, 0.275), (-0.5132, 0.1375, 0.1424), (-0.5313, 0.1424, 0.0), (-0.5132, 0.1375, -0.1424), (-0.4601, 0.1233, -0.275), (-0.3757, 0.1007, -0.3889), (-0.2656, 0.07118, -0.4763), (-0.1375, 0.03684, -0.5313), (-0.1233, 0.07118, 0.5313), (-0.2382, 0.1375, 0.4763), (-0.3368, 0.1945, 0.3889), (-0.4125, 0.2382, 0.275), (-0.4601, 0.2656, 0.1424), (-0.4763, 0.275, 0.0), (-0.4601, 0.2656, -0.1424), (-0.4125, 0.2382, -0.275), (-0.3368, 0.1945, -0.3889), (-0.2382, 0.1375, -0.4763), (-0.1233, 0.07118, -0.5313), (-0.1007, 0.1007, 0.5313), (-0.1945, 0.1945, 0.4763), (-0.275, 0.275, 0.3889), (-0.3368, 0.3368, 0.275), (-0.3757, 0.3757, 0.1424), (-0.3889, 0.3889, 0.0), (-0.3757, 0.3757, -0.1424), (-0.3368, 0.3368, -0.275), (-0.275, 0.275, -0.3889), (-0.1945, 0.1945, -0.4763), (-0.1007, 0.1007, -0.5313), (-0.07118, 0.1233, 0.5313), (-0.1375, 0.2382, 0.4763), (-0.1945, 0.3368, 0.3889), (-0.2382, 0.4125, 0.275), (-0.2656, 0.4601, 0.1424), (-0.275, 0.4763, 0.0), (-0.2656, 0.4601, -0.1424), (-0.2382, 0.4125, -0.275), (-0.1945, 0.3368, -0.3889), (-0.1375, 0.2382, -0.4763), (-0.07118, 0.1233, -0.5313), (-0.03684, 0.1375, 0.5313), (-0.07118, 0.2656, 0.4763), (-0.1007, 0.3757, 0.3889), (-0.1233, 0.4601, 0.275), (-0.1375, 0.5132, 0.1424), (-0.1424, 0.5313, 0.0), (-0.1375, 0.5132, -0.1424), (-0.1233, 0.4601, -0.275), (-0.1007, 0.3757, -0.3889), (-0.07118, 0.2656, -0.4763), (-0.03684, 0.1375, -0.5313), (1.49e-08, 0.275, 0.4763), (7.451e-09, 0.3889, 0.3889), (2.235e-08, 0.4763, 0.275), (2.235e-08, 0.4763, -0.275), (7.451e-09, 0.3889, -0.3889), (1.49e-08, 0.275, -0.4763)], [], [(4, 3, 12, 13), (262, 261, 9, 10), (5, 265, 16, 17), (1, 0, 7), (263, 4, 13, 14), (2, 262, 10, 11), (6, 5, 17), (260, 1, 7, 8), (264, 263, 14, 15), (3, 2, 11, 12), (261, 260, 8, 9), (265, 264, 15, 16), (11, 10, 21, 22), (6, 17, 28), (8, 7, 18, 19), (15, 14, 25, 26), (12, 11, 22, 23), (9, 8, 19, 20), (16, 15, 26, 27), (13, 12, 23, 24), (10, 9, 20, 21), (17, 16, 27, 28), (7, 0, 18), (14, 13, 24, 25), (21, 20, 31, 32), (28, 27, 38, 39), (18, 0, 29), (25, 24, 35, 36), (22, 21, 32, 33), (6, 28, 39), (19, 18, 29, 30), (26, 25, 36, 37), (23, 22, 33, 34), (20, 19, 30, 31), (27, 26, 37, 38), (24, 23, 34, 35), (34, 33, 44, 45), (31, 30, 41, 42), (38, 37, 48, 49), (35, 34, 45, 46), (32, 31, 42, 43), (39, 38, 49, 50), (29, 0, 40), (36, 35, 46, 47), (33, 32, 43, 44), (6, 39, 50), (30, 29, 40, 41), (37, 36, 47, 48), (44, 43, 54, 55), (6, 50, 61), (41, 40, 51, 52), (48, 47, 58, 59), (45, 44, 55, 56), (42, 41, 52, 53), (49, 48, 59, 60), (46, 45, 56, 57), (43, 42, 53, 54), (50, 49, 60, 61), (40, 0, 51), (47, 46, 57, 58), (57, 56, 67, 68), (54, 53, 64, 65), (61, 60, 71, 72), (51, 0, 62), (58, 57, 68, 69), (55, 54, 65, 66), (6, 61, 72), (52, 51, 62, 63), (59, 58, 69, 70), (56, 55, 66, 67), (53, 52, 63, 64), (60, 59, 70, 71), (67, 66, 77, 78), (64, 63, 74, 75), (71, 70, 81, 82), (68, 67, 78, 79), (65, 64, 75, 76), (72, 71, 82, 83), (62, 0, 73), (69, 68, 79, 80), (66, 65, 76, 77), (6, 72, 83), (63, 62, 73, 74), (70, 69, 80, 81), (80, 79, 90, 91), (77, 76, 87, 88), (6, 83, 94), (74, 73, 84, 85), (81, 80, 91, 92), (78, 77, 88, 89), (75, 74, 85, 86), (82, 81, 92, 93), (79, 78, 89, 90), (76, 75, 86, 87), (83, 82, 93, 94), (73, 0, 84), (90, 89, 100, 101), (87, 86, 97, 98), (94, 93, 104, 105), (84, 0, 95), (91, 90, 101, 102), (88, 87, 98, 99), (6, 94, 105), (85, 84, 95, 96), (92, 91, 102, 103), (89, 88, 99, 100), (86, 85, 96, 97), (93, 92, 103, 104), (103, 102, 113, 114), (100, 99, 110, 111), (97, 96, 107, 108), (104, 103, 114, 115), (101, 100, 111, 112), (98, 97, 108, 109), (105, 104, 115, 116), (95, 0, 106), (102, 101, 112, 113), (99, 98, 109, 110), (6, 105, 116), (96, 95, 106, 107), (106, 0, 117), (113, 112, 123, 124), (110, 109, 120, 121), (6, 116, 127), (107, 106, 117, 118), (114, 113, 124, 125), (111, 110, 121, 122), (108, 107, 118, 119), (115, 114, 125, 126), (112, 111, 122, 123), (109, 108, 119, 120), (116, 115, 126, 127), (126, 125, 136, 137), (123, 122, 133, 134), (120, 119, 130, 131), (127, 126, 137, 138), (117, 0, 128), (124, 123, 134, 135), (121, 120, 131, 132), (6, 127, 138), (118, 117, 128, 129), (125, 124, 135, 136), (122, 121, 132, 133), (119, 118, 129, 130), (129, 128, 139, 140), (136, 135, 146, 147), (133, 132, 143, 144), (130, 129, 140, 141), (137, 136, 147, 148), (134, 133, 144, 145), (131, 130, 141, 142), (138, 137, 148, 149), (128, 0, 139), (135, 134, 145, 146), (132, 131, 142, 143), (6, 138, 149), (149, 148, 159, 160), (139, 0, 150), (146, 145, 156, 157), (143, 142, 153, 154), (6, 149, 160), (140, 139, 150, 151), (147, 146, 157, 158), (144, 143, 154, 155), (141, 140, 151, 152), (148, 147, 158, 159), (145, 144, 155, 156), (142, 141, 152, 153), (152, 151, 162, 163), (159, 158, 169, 170), (156, 155, 166, 167), (153, 152, 163, 164), (160, 159, 170, 171), (150, 0, 161), (157, 156, 167, 168), (154, 153, 164, 165), (6, 160, 171), (151, 150, 161, 162), (158, 157, 168, 169), (155, 154, 165, 166), (6, 171, 182), (162, 161, 172, 173), (169, 168, 179, 180), (166, 165, 176, 177), (163, 162, 173, 174), (170, 169, 180, 181), (167, 166, 177, 178), (164, 163, 174, 175), (171, 170, 181, 182), (161, 0, 172), (168, 167, 178, 179), (165, 164, 175, 176), (175, 174, 185, 186), (182, 181, 192, 193), (172, 0, 183), (179, 178, 189, 190), (176, 175, 186, 187), (6, 182, 193), (173, 172, 183, 184), (180, 179, 190, 191), (177, 176, 187, 188), (174, 173, 184, 185), (181, 180, 191, 192), (178, 177, 188, 189), (185, 184, 195, 196), (192, 191, 202, 203), (189, 188, 199, 200), (186, 185, 196, 197), (193, 192, 203, 204), (183, 0, 194), (190, 189, 200, 201), (187, 186, 197, 198), (6, 193, 204), (184, 183, 194, 195), (191, 190, 201, 202), (188, 187, 198, 199), (198, 197, 208, 209), (6, 204, 215), (195, 194, 205, 206), (202, 201, 212, 213), (199, 198, 209, 210), (196, 195, 206, 207), (203, 202, 213, 214), (200, 199, 210, 211), (197, 196, 207, 208), (204, 203, 214, 215), (194, 0, 205), (201, 200, 211, 212), (208, 207, 218, 219), (215, 214, 225, 226), (205, 0, 216), (212, 211, 222, 223), (209, 208, 219, 220), (6, 215, 226), (206, 205, 216, 217), (213, 212, 223, 224), (210, 209, 220, 221), (207, 206, 217, 218), (214, 213, 224, 225), (211, 210, 221, 222), (221, 220, 231, 232), (218, 217, 228, 229), (225, 224, 235, 236), (222, 221, 232, 233), (219, 218, 229, 230), (226, 225, 236, 237), (216, 0, 227), (223, 222, 233, 234), (220, 219, 230, 231), (6, 226, 237), (217, 216, 227, 228), (224, 223, 234, 235), (231, 230, 241, 242), (6, 237, 248), (228, 227, 238, 239), (235, 234, 245, 246), (232, 231, 242, 243), (229, 228, 239, 240), (236, 235, 246, 247), (233, 232, 243, 244), (230, 229, 240, 241), (237, 236, 247, 248), (227, 0, 238), (234, 233, 244, 245), (244, 243, 254, 255), (241, 240, 251, 252), (248, 247, 258, 259), (238, 0, 249), (245, 244, 255, 256), (242, 241, 252, 253), (6, 248, 259), (239, 238, 249, 250), (246, 245, 256, 257), (243, 242, 253, 254), (240, 239, 250, 251), (247, 246, 257, 258), (254, 253, 2, 3), (251, 250, 260, 261), (258, 257, 264, 265), (255, 254, 3, 4), (252, 251, 261, 262), (259, 258, 265, 5), (249, 0, 1), (256, 255, 4, 263), (253, 252, 262, 2), (6, 259, 5), (250, 249, 1, 260), (257, 256, 263, 264)])
_uv = me_sphere_001.uv_layers.new(name='UVMap')
_uv.uv.foreach_set('vector', [0.75, 0.4167, 0.75, 0.5, 0.7083, 0.5, 0.7083, 0.4167, 0.75, 0.6667, 0.75, 0.75, 0.7083, 0.75, 0.7083, 0.6667, 0.75, 0.08333, 0.75, 0.1667, 0.7083, 0.1667, 0.7083, 0.08333, 0.75, 0.9167, 0.7292, 1.0, 0.7083, 0.9167, 0.75, 0.3333, 0.75, 0.4167, 0.7083, 0.4167, 0.7083, 0.3333, 0.75, 0.5833, 0.75, 0.6667, 0.7083, 0.6667, 0.7083, 0.5833, 0.7292, 0.0, 0.75, 0.08333, 0.7083, 0.08333, 0.75, 0.8333, 0.75, 0.9167, 0.7083, 0.9167, 0.7083, 0.8333, 0.75, 0.25, 0.75, 0.3333, 0.7083, 0.3333, 0.7083, 0.25, 0.75, 0.5, 0.75, 0.5833, 0.7083, 0.5833, 0.7083, 0.5, 0.75, 0.75, 0.75, 0.8333, 0.7083, 0.8333, 0.7083, 0.75, 0.75, 0.1667, 0.75, 0.25, 0.7083, 0.25, 0.7083, 0.1667, 0.7083, 0.5833, 0.7083, 0.6667, 0.6667, 0.6667, 0.6667, 0.5833, 0.6875, 0.0, 0.7083, 0.08333, 0.6667, 0.08333, 0.7083, 0.8333, 0.7083, 0.9167, 0.6667, 0.9167, 0.6667, 0.8333, 0.7083, 0.25, 0.7083, 0.3333, 0.6667, 0.3333, 0.6667, 0.25, 0.7083, 0.5, 0.7083, 0.5833, 0.6667, 0.5833, 0.6667, 0.5, 0.7083, 0.75, 0.7083, 0.8333, 0.6667, 0.8333, 0.6667, 0.75, 0.7083, 0.1667, 0.7083, 0.25, 0.6667, 0.25, 0.6667, 0.1667, 0.7083, 0.4167, 0.7083, 0.5, 0.6667, 0.5, 0.6667, 0.4167, 0.7083, 0.6667, 0.7083, 0.75, 0.6667, 0.75, 0.6667, 0.6667, 0.7083, 0.08333, 0.7083, 0.1667, 0.6667, 0.1667, 0.6667, 0.08333, 0.7083, 0.9167, 0.6875, 1.0, 0.6667, 0.9167, 0.7083, 0.3333, 0.7083, 0.4167, 0.6667, 0.4167, 0.6667, 0.3333, 0.6667, 0.6667, 0.6667, 0.75, 0.625, 0.75, 0.625, 0.6667, 0.6667, 0.08333, 0.6667, 0.1667, 0.625, 0.1667, 0.625, 0.08333, 0.6667, 0.9167, 0.6458, 1.0, 0.625, 0.9167, 0.6667, 0.3333, 0.6667, 0.4167, 0.625, 0.4167, 0.625, 0.3333, 0.6667, 0.5833, 0.6667, 0.6667, 0.625, 0.6667, 0.625, 0.5833, 0.6458, 0.0, 0.6667, 0.08333, 0.625, 0.08333, 0.6667, 0.8333, 0.6667, 0.9167, 0.625, 0.9167, 0.625, 0.8333, 0.6667, 0.25, 0.6667, 0.3333, 0.625, 0.3333, 0.625, 0.25, 0.6667, 0.5, 0.6667, 0.5833, 0.625, 0.5833, 0.625, 0.5, 0.6667, 0.75, 0.6667, 0.8333, 0.625, 0.8333, 0.625, 0.75, 0.6667, 0.1667, 0.6667, 0.25, 0.625, 0.25, 0.625, 0.1667, 0.6667, 0.4167, 0.6667, 0.5, 0.625, 0.5, 0.625, 0.4167, 0.625, 0.5, 0.625, 0.5833, 0.5833, 0.5833, 0.5833, 0.5, 0.625, 0.75, 0.625, 0.8333, 0.5833, 0.8333, 0.5833, 0.75, 0.625, 0.1667, 0.625, 0.25, 0.5833, 0.25, 0.5833, 0.1667, 0.625, 0.4167, 0.625, 0.5, 0.5833, 0.5, 0.5833, 0.4167, 0.625, 0.6667, 0.625, 0.75, 0.5833, 0.75, 0.5833, 0.6667, 0.625, 0.08333, 0.625, 0.1667, 0.5833, 0.1667, 0.5833, 0.08333, 0.625, 0.9167, 0.6042, 1.0, 0.5833, 0.9167, 0.625, 0.3333, 0.625, 0.4167, 0.5833, 0.4167, 0.5833, 0.3333, 0.625, 0.5833, 0.625, 0.6667, 0.5833, 0.6667, 0.5833, 0.5833, 0.6042, 0.0, 0.625, 0.08333, 0.5833, 0.08333, 0.625, 0.8333, 0.625, 0.9167, 0.5833, 0.9167, 0.5833, 0.8333, 0.625, 0.25, 0.625, 0.3333, 0.5833, 0.3333, 0.5833, 0.25, 0.5833, 0.5833, 0.5833, 0.6667, 0.5417, 0.6667, 0.5417, 0.5833, 0.5625, 0.0, 0.5833, 0.08333, 0.5417, 0.08333, 0.5833, 0.8333, 0.5833, 0.9167, 0.5417, 0.9167, 0.5417, 0.8333, 0.5833, 0.25, 0.5833, 0.3333, 0.5417, 0.3333, 0.5417, 0.25, 0.5833, 0.5, 0.5833, 0.5833, 0.5417, 0.5833, 0.5417, 0.5, 0.5833, 0.75, 0.5833, 0.8333, 0.5417, 0.8333, 0.5417, 0.75, 0.5833, 0.1667, 0.5833, 0.25, 0.5417, 0.25, 0.5417, 0.1667, 0.5833, 0.4167, 0.5833, 0.5, 0.5417, 0.5, 0.5417, 0.4167, 0.5833, 0.6667, 0.5833, 0.75, 0.5417, 0.75, 0.5417, 0.6667, 0.5833, 0.08333, 0.5833, 0.1667, 0.5417, 0.1667, 0.5417, 0.08333, 0.5833, 0.9167, 0.5625, 1.0, 0.5417, 0.9167, 0.5833, 0.3333, 0.5833, 0.4167, 0.5417, 0.4167, 0.5417, 0.3333, 0.5417, 0.4167, 0.5417, 0.5, 0.5, 0.5, 0.5, 0.4167, 0.5417, 0.6667, 0.5417, 0.75, 0.5, 0.75, 0.5, 0.6667, 0.5417, 0.08333, 0.5417, 0.1667, 0.5, 0.1667, 0.5, 0.08333, 0.5417, 0.9167, 0.5208, 1.0, 0.5, 0.9167, 0.5417, 0.3333, 0.5417, 0.4167, 0.5, 0.4167, 0.5, 0.3333, 0.5417, 0.5833, 0.5417, 0.6667, 0.5, 0.6667, 0.5, 0.5833, 0.5208, 0.0, 0.5417, 0.08333, 0.5, 0.08333, 0.5417, 0.8333, 0.5417, 0.9167, 0.5, 0.9167, 0.5, 0.8333, 0.5417, 0.25, 0.5417, 0.3333, 0.5, 0.3333, 0.5, 0.25, 0.5417, 0.5, 0.5417, 0.5833, 0.5, 0.5833, 0.5, 0.5, 0.5417, 0.75, 0.5417, 0.8333, 0.5, 0.8333, 0.5, 0.75, 0.5417, 0.1667, 0.5417, 0.25, 0.5, 0.25, 0.5, 0.1667, 0.5, 0.5, 0.5, 0.5833, 0.4583, 0.5833, 0.4583, 0.5, 0.5, 0.75, 0.5, 0.8333, 0.4583, 0.8333, 0.4583, 0.75, 0.5, 0.1667, 0.5, 0.25, 0.4583, 0.25, 0.4583, 0.1667, 0.5, 0.4167, 0.5, 0.5, 0.4583, 0.5, 0.4583, 0.4167, 0.5, 0.6667, 0.5, 0.75, 0.4583, 0.75, 0.4583, 0.6667, 0.5, 0.08333, 0.5, 0.1667, 0.4583, 0.1667, 0.4583, 0.08333, 0.5, 0.9167, 0.4792, 1.0, 0.4583, 0.9167, 0.5, 0.3333, 0.5, 0.4167, 0.4583, 0.4167, 0.4583, 0.3333, 0.5, 0.5833, 0.5, 0.6667, 0.4583, 0.6667, 0.4583, 0.5833, 0.4792, 0.0, 0.5, 0.08333, 0.4583, 0.08333, 0.5, 0.8333, 0.5, 0.9167, 0.4583, 0.9167, 0.4583, 0.8333, 0.5, 0.25, 0.5, 0.3333, 0.4583, 0.3333, 0.4583, 0.25, 0.4583, 0.3333, 0.4583, 0.4167, 0.4167, 0.4167, 0.4167, 0.3333, 0.4583, 0.5833, 0.4583, 0.6667, 0.4167, 0.6667, 0.4167, 0.5833, 0.4375, 0.0, 0.4583, 0.08333, 0.4167, 0.08333, 0.4583, 0.8333, 0.4583, 0.9167, 0.4167, 0.9167, 0.4167, 0.8333, 0.4583, 0.25, 0.4583, 0.3333, 0.4167, 0.3333, 0.4167, 0.25, 0.4583, 0.5, 0.4583, 0.5833, 0.4167, 0.5833, 0.4167, 0.5, 0.4583, 0.75, 0.4583, 0.8333, 0.4167, 0.8333, 0.4167, 0.75, 0.4583, 0.1667, 0.4583, 0.25, 0.4167, 0.25, 0.4167, 0.1667, 0.4583, 0.4167, 0.4583, 0.5, 0.4167, 0.5, 0.4167, 0.4167, 0.4583, 0.6667, 0.4583, 0.75, 0.4167, 0.75, 0.4167, 0.6667, 0.4583, 0.08333, 0.4583, 0.1667, 0.4167, 0.1667, 0.4167, 0.08333, 0.4583, 0.9167, 0.4375, 1.0, 0.4167, 0.9167, 0.4167, 0.4167, 0.4167, 0.5, 0.375, 0.5, 0.375, 0.4167, 0.4167, 0.6667, 0.4167, 0.75, 0.375, 0.75, 0.375, 0.6667, 0.4167, 0.08333, 0.4167, 0.1667, 0.375, 0.1667, 0.375, 0.08333, 0.4167, 0.9167, 0.3958, 1.0, 0.375, 0.9167, 0.4167, 0.3333, 0.4167, 0.4167, 0.375, 0.4167, 0.375, 0.3333, 0.4167, 0.5833, 0.4167, 0.6667, 0.375, 0.6667, 0.375, 0.5833, 0.3958, 0.0, 0.4167, 0.08333, 0.375, 0.08333, 0.4167, 0.8333, 0.4167, 0.9167, 0.375, 0.9167, 0.375, 0.8333, 0.4167, 0.25, 0.4167, 0.3333, 0.375, 0.3333, 0.375, 0.25, 0.4167, 0.5, 0.4167, 0.5833, 0.375, 0.5833, 0.375, 0.5, 0.4167, 0.75, 0.4167, 0.8333, 0.375, 0.8333, 0.375, 0.75, 0.4167, 0.1667, 0.4167, 0.25, 0.375, 0.25, 0.375, 0.1667, 0.375, 0.25, 0.375, 0.3333, 0.3333, 0.3333, 0.3333, 0.25, 0.375, 0.5, 0.375, 0.5833, 0.3333, 0.5833, 0.3333, 0.5, 0.375, 0.75, 0.375, 0.8333, 0.3333, 0.8333, 0.3333, 0.75, 0.375, 0.1667, 0.375, 0.25, 0.3333, 0.25, 0.3333, 0.1667, 0.375, 0.4167, 0.375, 0.5, 0.3333, 0.5, 0.3333, 0.4167, 0.375, 0.6667, 0.375, 0.75, 0.3333, 0.75, 0.3333, 0.6667, 0.375, 0.08333, 0.375, 0.1667, 0.3333, 0.1667, 0.3333, 0.08333, 0.375, 0.9167, 0.3542, 1.0, 0.3333, 0.9167, 0.375, 0.3333, 0.375, 0.4167, 0.3333, 0.4167, 0.3333, 0.3333, 0.375, 0.5833, 0.375, 0.6667, 0.3333, 0.6667, 0.3333, 0.5833, 0.3542, 0.0, 0.375, 0.08333, 0.3333, 0.08333, 0.375, 0.8333, 0.375, 0.9167, 0.3333, 0.9167, 0.3333, 0.8333, 0.3333, 0.9167, 0.3125, 1.0, 0.2917, 0.9167, 0.3333, 0.3333, 0.3333, 0.4167, 0.2917, 0.4167, 0.2917, 0.3333, 0.3333, 0.5833, 0.3333, 0.6667, 0.2917, 0.6667, 0.2917, 0.5833, 0.3125, 0.0, 0.3333, 0.08333, 0.2917, 0.08333, 0.3333, 0.8333, 0.3333, 0.9167, 0.2917, 0.9167, 0.2917, 0.8333, 0.3333, 0.25, 0.3333, 0.3333, 0.2917, 0.3333, 0.2917, 0.25, 0.3333, 0.5, 0.3333, 0.5833, 0.2917, 0.5833, 0.2917, 0.5, 0.3333, 0.75, 0.3333, 0.8333, 0.2917, 0.8333, 0.2917, 0.75, 0.3333, 0.1667, 0.3333, 0.25, 0.2917, 0.25, 0.2917, 0.1667, 0.3333, 0.4167, 0.3333, 0.5, 0.2917, 0.5, 0.2917, 0.4167, 0.3333, 0.6667, 0.3333, 0.75, 0.2917, 0.75, 0.2917, 0.6667, 0.3333, 0.08333, 0.3333, 0.1667, 0.2917, 0.1667, 0.2917, 0.08333, 0.2917, 0.1667, 0.2917, 0.25, 0.25, 0.25, 0.25, 0.1667, 0.2917, 0.4167, 0.2917, 0.5, 0.25, 0.5, 0.25, 0.4167, 0.2917, 0.6667, 0.2917, 0.75, 0.25, 0.75, 0.25, 0.6667, 0.2917, 0.08333, 0.2917, 0.1667, 0.25, 0.1667, 0.25, 0.08333, 0.2917, 0.9167, 0.2708, 1.0, 0.25, 0.9167, 0.2917, 0.3333, 0.2917, 0.4167, 0.25, 0.4167, 0.25, 0.3333, 0.2917, 0.5833, 0.2917, 0.6667, 0.25, 0.6667, 0.25, 0.5833, 0.2708, 0.0, 0.2917, 0.08333, 0.25, 0.08333, 0.2917, 0.8333, 0.2917, 0.9167, 0.25, 0.9167, 0.25, 0.8333, 0.2917, 0.25, 0.2917, 0.3333, 0.25, 0.3333, 0.25, 0.25, 0.2917, 0.5, 0.2917, 0.5833, 0.25, 0.5833, 0.25, 0.5, 0.2917, 0.75, 0.2917, 0.8333, 0.25, 0.8333, 0.25, 0.75, 0.25, 0.8333, 0.25, 0.9167, 0.2083, 0.9167, 0.2083, 0.8333, 0.25, 0.25, 0.25, 0.3333, 0.2083, 0.3333, 0.2083, 0.25, 0.25, 0.5, 0.25, 0.5833, 0.2083, 0.5833, 0.2083, 0.5, 0.25, 0.75, 0.25, 0.8333, 0.2083, 0.8333, 0.2083, 0.75, 0.25, 0.1667, 0.25, 0.25, 0.2083, 0.25, 0.2083, 0.1667, 0.25, 0.4167, 0.25, 0.5, 0.2083, 0.5, 0.2083, 0.4167, 0.25, 0.6667, 0.25, 0.75, 0.2083, 0.75, 0.2083, 0.6667, 0.25, 0.08333, 0.25, 0.1667, 0.2083, 0.1667, 0.2083, 0.08333, 0.25, 0.9167, 0.2292, 1.0, 0.2083, 0.9167, 0.25, 0.3333, 0.25, 0.4167, 0.2083, 0.4167, 0.2083, 0.3333, 0.25, 0.5833, 0.25, 0.6667, 0.2083, 0.6667, 0.2083, 0.5833, 0.2292, 0.0, 0.25, 0.08333, 0.2083, 0.08333, 0.2083, 0.08333, 0.2083, 0.1667, 0.1667, 0.1667, 0.1667, 0.08333, 0.2083, 0.9167, 0.1875, 1.0, 0.1667, 0.9167, 0.2083, 0.3333, 0.2083, 0.4167, 0.1667, 0.4167, 0.1667, 0.3333, 0.2083, 0.5833, 0.2083, 0.6667, 0.1667, 0.6667, 0.1667, 0.5833, 0.1875, 0.0, 0.2083, 0.08333, 0.1667, 0.08333, 0.2083, 0.8333, 0.2083, 0.9167, 0.1667, 0.9167, 0.1667, 0.8333, 0.2083, 0.25, 0.2083, 0.3333, 0.1667, 0.3333, 0.1667, 0.25, 0.2083, 0.5, 0.2083, 0.5833, 0.1667, 0.5833, 0.1667, 0.5, 0.2083, 0.75, 0.2083, 0.8333, 0.1667, 0.8333, 0.1667, 0.75, 0.2083, 0.1667, 0.2083, 0.25, 0.1667, 0.25, 0.1667, 0.1667, 0.2083, 0.4167, 0.2083, 0.5, 0.1667, 0.5, 0.1667, 0.4167, 0.2083, 0.6667, 0.2083, 0.75, 0.1667, 0.75, 0.1667, 0.6667, 0.1667, 0.75, 0.1667, 0.8333, 0.125, 0.8333, 0.125, 0.75, 0.1667, 0.1667, 0.1667, 0.25, 0.125, 0.25, 0.125, 0.1667, 0.1667, 0.4167, 0.1667, 0.5, 0.125, 0.5, 0.125, 0.4167, 0.1667, 0.6667, 0.1667, 0.75, 0.125, 0.75, 0.125, 0.6667, 0.1667, 0.08333, 0.1667, 0.1667, 0.125, 0.1667, 0.125, 0.08333, 0.1667, 0.9167, 0.1458, 1.0, 0.125, 0.9167, 0.1667, 0.3333, 0.1667, 0.4167, 0.125, 0.4167, 0.125, 0.3333, 0.1667, 0.5833, 0.1667, 0.6667, 0.125, 0.6667, 0.125, 0.5833, 0.1458, 0.0, 0.1667, 0.08333, 0.125, 0.08333, 0.1667, 0.8333, 0.1667, 0.9167, 0.125, 0.9167, 0.125, 0.8333, 0.1667, 0.25, 0.1667, 0.3333, 0.125, 0.3333, 0.125, 0.25, 0.1667, 0.5, 0.1667, 0.5833, 0.125, 0.5833, 0.125, 0.5, 0.1042, 0.0, 0.125, 0.08333, 0.08333, 0.08333, 0.125, 0.8333, 0.125, 0.9167, 0.08333, 0.9167, 0.08333, 0.8333, 0.125, 0.25, 0.125, 0.3333, 0.08333, 0.3333, 0.08333, 0.25, 0.125, 0.5, 0.125, 0.5833, 0.08333, 0.5833, 0.08333, 0.5, 0.125, 0.75, 0.125, 0.8333, 0.08333, 0.8333, 0.08333, 0.75, 0.125, 0.1667, 0.125, 0.25, 0.08333, 0.25, 0.08333, 0.1667, 0.125, 0.4167, 0.125, 0.5, 0.08333, 0.5, 0.08333, 0.4167, 0.125, 0.6667, 0.125, 0.75, 0.08333, 0.75, 0.08333, 0.6667, 0.125, 0.08333, 0.125, 0.1667, 0.08333, 0.1667, 0.08333, 0.08333, 0.125, 0.9167, 0.1042, 1.0, 0.08333, 0.9167, 0.125, 0.3333, 0.125, 0.4167, 0.08333, 0.4167, 0.08333, 0.3333, 0.125, 0.5833, 0.125, 0.6667, 0.08333, 0.6667, 0.08333, 0.5833, 0.08333, 0.6667, 0.08333, 0.75, 0.04167, 0.75, 0.04167, 0.6667, 0.08333, 0.08333, 0.08333, 0.1667, 0.04167, 0.1667, 0.04167, 0.08333, 0.08333, 0.9167, 0.0625, 1.0, 0.04167, 0.9167, 0.08333, 0.3333, 0.08333, 0.4167, 0.04167, 0.4167, 0.04167, 0.3333, 0.08333, 0.5833, 0.08333, 0.6667, 0.04167, 0.6667, 0.04167, 0.5833, 0.0625, 0.0, 0.08333, 0.08333, 0.04167, 0.08333, 0.08333, 0.8333, 0.08333, 0.9167, 0.04167, 0.9167, 0.04167, 0.8333, 0.08333, 0.25, 0.08333, 0.3333, 0.04167, 0.3333, 0.04167, 0.25, 0.08333, 0.5, 0.08333, 0.5833, 0.04167, 0.5833, 0.04167, 0.5, 0.08333, 0.75, 0.08333, 0.8333, 0.04167, 0.8333, 0.04167, 0.75, 0.08333, 0.1667, 0.08333, 0.25, 0.04167, 0.25, 0.04167, 0.1667, 0.08333, 0.4167, 0.08333, 0.5, 0.04167, 0.5, 0.04167, 0.4167, 0.04167, 0.75, 0.04167, 0.8333, 0.0, 0.8333, 0.0, 0.75, 0.04167, 0.1667, 0.04167, 0.25, 0.0, 0.25, 0.0, 0.1667, 0.04167, 0.4167, 0.04167, 0.5, 0.0, 0.5, 0.0, 0.4167, 0.04167, 0.6667, 0.04167, 0.75, 0.0, 0.75, 0.0, 0.6667, 0.04167, 0.08333, 0.04167, 0.1667, 0.0, 0.1667, 0.0, 0.08333, 0.04167, 0.9167, 0.02083, 1.0, 0.0, 0.9167, 0.04167, 0.3333, 0.04167, 0.4167, 0.0, 0.4167, 0.0, 0.3333, 0.04167, 0.5833, 0.04167, 0.6667, 0.0, 0.6667, 0.0, 0.5833, 0.02083, 0.0, 0.04167, 0.08333, 0.0, 0.08333, 0.04167, 0.8333, 0.04167, 0.9167, 0.0, 0.9167, 0.0, 0.8333, 0.04167, 0.25, 0.04167, 0.3333, 0.0, 0.3333, 0.0, 0.25, 0.04167, 0.5, 0.04167, 0.5833, 0.0, 0.5833, 0.0, 0.5, 1.0, 0.5833, 1.0, 0.6667, 0.9583, 0.6667, 0.9583, 0.5833, 0.9792, 0.0, 1.0, 0.08333, 0.9583, 0.08333, 1.0, 0.8333, 1.0, 0.9167, 0.9583, 0.9167, 0.9583, 0.8333, 1.0, 0.25, 1.0, 0.3333, 0.9583, 0.3333, 0.9583, 0.25, 1.0, 0.5, 1.0, 0.5833, 0.9583, 0.5833, 0.9583, 0.5, 1.0, 0.75, 1.0, 0.8333, 0.9583, 0.8333, 0.9583, 0.75, 1.0, 0.1667, 1.0, 0.25, 0.9583, 0.25, 0.9583, 0.1667, 1.0, 0.4167, 1.0, 0.5, 0.9583, 0.5, 0.9583, 0.4167, 1.0, 0.6667, 1.0, 0.75, 0.9583, 0.75, 0.9583, 0.6667, 1.0, 0.08333, 1.0, 0.1667, 0.9583, 0.1667, 0.9583, 0.08333, 1.0, 0.9167, 0.9792, 1.0, 0.9583, 0.9167, 1.0, 0.3333, 1.0, 0.4167, 0.9583, 0.4167, 0.9583, 0.3333, 0.9583, 0.6667, 0.9583, 0.75, 0.9167, 0.75, 0.9167, 0.6667, 0.9583, 0.08333, 0.9583, 0.1667, 0.9167, 0.1667, 0.9167, 0.08333, 0.9583, 0.9167, 0.9375, 1.0, 0.9167, 0.9167, 0.9583, 0.3333, 0.9583, 0.4167, 0.9167, 0.4167, 0.9167, 0.3333, 0.9583, 0.5833, 0.9583, 0.6667, 0.9167, 0.6667, 0.9167, 0.5833, 0.9375, 0.0, 0.9583, 0.08333, 0.9167, 0.08333, 0.9583, 0.8333, 0.9583, 0.9167, 0.9167, 0.9167, 0.9167, 0.8333, 0.9583, 0.25, 0.9583, 0.3333, 0.9167, 0.3333, 0.9167, 0.25, 0.9583, 0.5, 0.9583, 0.5833, 0.9167, 0.5833, 0.9167, 0.5, 0.9583, 0.75, 0.9583, 0.8333, 0.9167, 0.8333, 0.9167, 0.75, 0.9583, 0.1667, 0.9583, 0.25, 0.9167, 0.25, 0.9167, 0.1667, 0.9583, 0.4167, 0.9583, 0.5, 0.9167, 0.5, 0.9167, 0.4167, 0.9167, 0.5, 0.9167, 0.5833, 0.875, 0.5833, 0.875, 0.5, 0.9167, 0.75, 0.9167, 0.8333, 0.875, 0.8333, 0.875, 0.75, 0.9167, 0.1667, 0.9167, 0.25, 0.875, 0.25, 0.875, 0.1667, 0.9167, 0.4167, 0.9167, 0.5, 0.875, 0.5, 0.875, 0.4167, 0.9167, 0.6667, 0.9167, 0.75, 0.875, 0.75, 0.875, 0.6667, 0.9167, 0.08333, 0.9167, 0.1667, 0.875, 0.1667, 0.875, 0.08333, 0.9167, 0.9167, 0.8958, 1.0, 0.875, 0.9167, 0.9167, 0.3333, 0.9167, 0.4167, 0.875, 0.4167, 0.875, 0.3333, 0.9167, 0.5833, 0.9167, 0.6667, 0.875, 0.6667, 0.875, 0.5833, 0.8958, 0.0, 0.9167, 0.08333, 0.875, 0.08333, 0.9167, 0.8333, 0.9167, 0.9167, 0.875, 0.9167, 0.875, 0.8333, 0.9167, 0.25, 0.9167, 0.3333, 0.875, 0.3333, 0.875, 0.25, 0.875, 0.5833, 0.875, 0.6667, 0.8333, 0.6667, 0.8333, 0.5833, 0.8542, 0.0, 0.875, 0.08333, 0.8333, 0.08333, 0.875, 0.8333, 0.875, 0.9167, 0.8333, 0.9167, 0.8333, 0.8333, 0.875, 0.25, 0.875, 0.3333, 0.8333, 0.3333, 0.8333, 0.25, 0.875, 0.5, 0.875, 0.5833, 0.8333, 0.5833, 0.8333, 0.5, 0.875, 0.75, 0.875, 0.8333, 0.8333, 0.8333, 0.8333, 0.75, 0.875, 0.1667, 0.875, 0.25, 0.8333, 0.25, 0.8333, 0.1667, 0.875, 0.4167, 0.875, 0.5, 0.8333, 0.5, 0.8333, 0.4167, 0.875, 0.6667, 0.875, 0.75, 0.8333, 0.75, 0.8333, 0.6667, 0.875, 0.08333, 0.875, 0.1667, 0.8333, 0.1667, 0.8333, 0.08333, 0.875, 0.9167, 0.8542, 1.0, 0.8333, 0.9167, 0.875, 0.3333, 0.875, 0.4167, 0.8333, 0.4167, 0.8333, 0.3333, 0.8333, 0.4167, 0.8333, 0.5, 0.7917, 0.5, 0.7917, 0.4167, 0.8333, 0.6667, 0.8333, 0.75, 0.7917, 0.75, 0.7917, 0.6667, 0.8333, 0.08333, 0.8333, 0.1667, 0.7917, 0.1667, 0.7917, 0.08333, 0.8333, 0.9167, 0.8125, 1.0, 0.7917, 0.9167, 0.8333, 0.3333, 0.8333, 0.4167, 0.7917, 0.4167, 0.7917, 0.3333, 0.8333, 0.5833, 0.8333, 0.6667, 0.7917, 0.6667, 0.7917, 0.5833, 0.8125, 0.0, 0.8333, 0.08333, 0.7917, 0.08333, 0.8333, 0.8333, 0.8333, 0.9167, 0.7917, 0.9167, 0.7917, 0.8333, 0.8333, 0.25, 0.8333, 0.3333, 0.7917, 0.3333, 0.7917, 0.25, 0.8333, 0.5, 0.8333, 0.5833, 0.7917, 0.5833, 0.7917, 0.5, 0.8333, 0.75, 0.8333, 0.8333, 0.7917, 0.8333, 0.7917, 0.75, 0.8333, 0.1667, 0.8333, 0.25, 0.7917, 0.25, 0.7917, 0.1667, 0.7917, 0.5, 0.7917, 0.5833, 0.75, 0.5833, 0.75, 0.5, 0.7917, 0.75, 0.7917, 0.8333, 0.75, 0.8333, 0.75, 0.75, 0.7917, 0.1667, 0.7917, 0.25, 0.75, 0.25, 0.75, 0.1667, 0.7917, 0.4167, 0.7917, 0.5, 0.75, 0.5, 0.75, 0.4167, 0.7917, 0.6667, 0.7917, 0.75, 0.75, 0.75, 0.75, 0.6667, 0.7917, 0.08333, 0.7917, 0.1667, 0.75, 0.1667, 0.75, 0.08333, 0.7917, 0.9167, 0.7708, 1.0, 0.75, 0.9167, 0.7917, 0.3333, 0.7917, 0.4167, 0.75, 0.4167, 0.75, 0.3333, 0.7917, 0.5833, 0.7917, 0.6667, 0.75, 0.6667, 0.75, 0.5833, 0.7708, 0.0, 0.7917, 0.08333, 0.75, 0.08333, 0.7917, 0.8333, 0.7917, 0.9167, 0.75, 0.9167, 0.75, 0.8333, 0.7917, 0.25, 0.7917, 0.3333, 0.75, 0.3333, 0.75, 0.25])
me_sphere_001.materials.append(mat_green_site_base)
me_sphere_001.update()

# ---- objects
ob_visible_mcp_house_from_ahujasid_bridge = bpy.data.objects.new('VISIBLE_MCP_House_from_ahujasid_bridge', None)
ob_site_pad_visible = bpy.data.objects.new('site_pad_visible', me_cube_001)
ob_house_main_mass_visible = bpy.data.objects.new('house_main_mass_visible', me_cube_002)
ob_foundation_visible = bpy.data.objects.new('foundation_visible', me_cube_003)
ob_front_path_visible = bpy.data.objects.new('front_path_visible', me_cube_004)
ob_front_door_visible = bpy.data.objects.new('front_door_visible', me_cube_005)
ob_door_header_visible = bpy.data.objects.new('door_header_visible', me_cube_006)
ob_gable_roof_visible = bpy.data.objects.new('gable_roof_visible', me_visible_gable_roof_mesh)
ob_front_window_glass_visible__1_08 = bpy.data.objects.new('front_window_glass_visible_-1.08', me_cube_007)
ob_front_window_frame_visible__1_08_top = bpy.data.objects.new('front_window_frame_visible_-1.08_top', me_cube_008)
ob_front_window_frame_visible__1_08_bottom = bpy.data.objects.new('front_window_frame_visible_-1.08_bottom', me_cube_009)
ob_front_window_mullion_visible__1_08_v = bpy.data.objects.new('front_window_mullion_visible_-1.08_v', me_cube_010)
ob_front_window_mullion_visible__1_08_h = bpy.data.objects.new('front_window_mullion_visible_-1.08_h', me_cube_011)
ob_front_window_glass_visible_1_08 = bpy.data.objects.new('front_window_glass_visible_1.08', me_cube_012)
ob_front_window_frame_visible_1_08_top = bpy.data.objects.new('front_window_frame_visible_1.08_top', me_cube_013)
ob_front_window_frame_visible_1_08_bottom = bpy.data.objects.new('front_window_frame_visible_1.08_bottom', me_cube_014)
ob_front_window_mullion_visible_1_08_v = bpy.data.objects.new('front_window_mullion_visible_1.08_v', me_cube_015)
ob_front_window_mullion_visible_1_08_h = bpy.data.objects.new('front_window_mullion_visible_1.08_h', me_cube_016)
ob_side_glass_strip_right__0_55 = bpy.data.objects.new('side_glass_strip_right_-0.55', me_cube_017)
ob_side_glass_strip_left__0_55 = bpy.data.objects.new('side_glass_strip_left_-0.55', me_cube_018)
ob_side_glass_strip_right_0_55 = bpy.data.objects.new('side_glass_strip_right_0.55', me_cube_019)
ob_side_glass_strip_left_0_55 = bpy.data.objects.new('side_glass_strip_left_0.55', me_cube_020)
ob_chimney_visible = bpy.data.objects.new('chimney_visible', me_cube_021)
ob_chimney_cap_visible = bpy.data.objects.new('chimney_cap_visible', me_cube_022)
ob_tree_trunk_visible__2_9 = bpy.data.objects.new('tree_trunk_visible_-2.9', me_cube_023)
ob_tree_canopy_visible__2_9 = bpy.data.objects.new('tree_canopy_visible_-2.9', me_sphere)
ob_tree_trunk_visible_2_9 = bpy.data.objects.new('tree_trunk_visible_2.9', me_cube_024)
ob_tree_canopy_visible_2_9 = bpy.data.objects.new('tree_canopy_visible_2.9', me_sphere_001)
ob_visible_scene_sun = bpy.data.objects.new('visible_scene_sun', light_sun)
ob_visible_front_softbox = bpy.data.objects.new('visible_front_softbox', light_area)
ob_visible_house_preview_camera = bpy.data.objects.new('visible_house_preview_camera', cam_camera_001)

# ---- transforms, parenting, visibility, modifiers, constraints
ob_visible_mcp_house_from_ahujasid_bridge.location = (0.0, 0.0, 0.0)
ob_site_pad_visible.parent = ob_visible_mcp_house_from_ahujasid_bridge
ob_site_pad_visible.location = (0.0, -0.05, 0.0)
ob_house_main_mass_visible.parent = ob_visible_mcp_house_from_ahujasid_bridge
ob_house_main_mass_visible.location = (0.0, 1.1, 0.0)
ob_foundation_visible.parent = ob_visible_mcp_house_from_ahujasid_bridge
ob_foundation_visible.location = (0.0, 0.12, 0.0)
ob_front_path_visible.parent = ob_visible_mcp_house_from_ahujasid_bridge
ob_front_path_visible.location = (0.0, 0.03, -3.0)
ob_front_door_visible.parent = ob_visible_mcp_house_from_ahujasid_bridge
ob_front_door_visible.location = (0.0, 0.72, -1.39)
ob_door_header_visible.parent = ob_visible_mcp_house_from_ahujasid_bridge
ob_door_header_visible.location = (0.0, 1.42, -1.44)
ob_gable_roof_visible.parent = ob_visible_mcp_house_from_ahujasid_bridge
ob_gable_roof_visible.location = (0.0, 2.18, 0.0)
ob_front_window_glass_visible__1_08.parent = ob_visible_mcp_house_from_ahujasid_bridge
ob_front_window_glass_visible__1_08.location = (-1.08, 1.35, -1.42)
ob_front_window_frame_visible__1_08_top.parent = ob_visible_mcp_house_from_ahujasid_bridge
ob_front_window_frame_visible__1_08_top.location = (-1.08, 1.69, -1.46)
ob_front_window_frame_visible__1_08_bottom.parent = ob_visible_mcp_house_from_ahujasid_bridge
ob_front_window_frame_visible__1_08_bottom.location = (-1.08, 1.01, -1.46)
ob_front_window_mullion_visible__1_08_v.parent = ob_visible_mcp_house_from_ahujasid_bridge
ob_front_window_mullion_visible__1_08_v.location = (-1.08, 1.35, -1.49)
ob_front_window_mullion_visible__1_08_h.parent = ob_visible_mcp_house_from_ahujasid_bridge
ob_front_window_mullion_visible__1_08_h.location = (-1.08, 1.35, -1.5)
ob_front_window_glass_visible_1_08.parent = ob_visible_mcp_house_from_ahujasid_bridge
ob_front_window_glass_visible_1_08.location = (1.08, 1.35, -1.42)
ob_front_window_frame_visible_1_08_top.parent = ob_visible_mcp_house_from_ahujasid_bridge
ob_front_window_frame_visible_1_08_top.location = (1.08, 1.69, -1.46)
ob_front_window_frame_visible_1_08_bottom.parent = ob_visible_mcp_house_from_ahujasid_bridge
ob_front_window_frame_visible_1_08_bottom.location = (1.08, 1.01, -1.46)
ob_front_window_mullion_visible_1_08_v.parent = ob_visible_mcp_house_from_ahujasid_bridge
ob_front_window_mullion_visible_1_08_v.location = (1.08, 1.35, -1.49)
ob_front_window_mullion_visible_1_08_h.parent = ob_visible_mcp_house_from_ahujasid_bridge
ob_front_window_mullion_visible_1_08_h.location = (1.08, 1.35, -1.5)
ob_side_glass_strip_right__0_55.parent = ob_visible_mcp_house_from_ahujasid_bridge
ob_side_glass_strip_right__0_55.location = (1.83, 1.35, -0.55)
ob_side_glass_strip_left__0_55.parent = ob_visible_mcp_house_from_ahujasid_bridge
ob_side_glass_strip_left__0_55.location = (-1.83, 1.35, -0.55)
ob_side_glass_strip_right_0_55.parent = ob_visible_mcp_house_from_ahujasid_bridge
ob_side_glass_strip_right_0_55.location = (1.83, 1.35, 0.55)
ob_side_glass_strip_left_0_55.parent = ob_visible_mcp_house_from_ahujasid_bridge
ob_side_glass_strip_left_0_55.location = (-1.83, 1.35, 0.55)
ob_chimney_visible.parent = ob_visible_mcp_house_from_ahujasid_bridge
ob_chimney_visible.location = (1.05, 3.0, 0.45)
ob_chimney_cap_visible.parent = ob_visible_mcp_house_from_ahujasid_bridge
ob_chimney_cap_visible.location = (1.05, 3.46, 0.45)
ob_tree_trunk_visible__2_9.parent = ob_visible_mcp_house_from_ahujasid_bridge
ob_tree_trunk_visible__2_9.location = (-2.9, 0.45, 1.75)
ob_tree_canopy_visible__2_9.parent = ob_visible_mcp_house_from_ahujasid_bridge
ob_tree_canopy_visible__2_9.location = (-2.9, 1.16, 1.75)
ob_tree_canopy_visible__2_9.scale = (1.0, 0.85, 1.0)
ob_tree_trunk_visible_2_9.parent = ob_visible_mcp_house_from_ahujasid_bridge
ob_tree_trunk_visible_2_9.location = (2.9, 0.45, 1.75)
ob_tree_canopy_visible_2_9.parent = ob_visible_mcp_house_from_ahujasid_bridge
ob_tree_canopy_visible_2_9.location = (2.9, 1.16, 1.75)
ob_tree_canopy_visible_2_9.scale = (1.0, 0.85, 1.0)
ob_visible_scene_sun.location = (0.0, 5.0, -3.0)
ob_visible_scene_sun.rotation_euler = (0.9599, 0.0, -0.6109)
ob_visible_front_softbox.location = (0.0, -3.5, 4.2)
ob_visible_house_preview_camera.location = (5.4, -6.2, 3.6)
ob_visible_house_preview_camera.rotation_euler = (1.195, 7.853e-08, 0.6336)

# ---- collection membership
col_collection.objects.link(ob_visible_mcp_house_from_ahujasid_bridge)
col_collection.objects.link(ob_site_pad_visible)
col_collection.objects.link(ob_house_main_mass_visible)
col_collection.objects.link(ob_foundation_visible)
col_collection.objects.link(ob_front_path_visible)
col_collection.objects.link(ob_front_door_visible)
col_collection.objects.link(ob_door_header_visible)
col_collection.objects.link(ob_gable_roof_visible)
col_collection.objects.link(ob_front_window_glass_visible__1_08)
col_collection.objects.link(ob_front_window_frame_visible__1_08_top)
col_collection.objects.link(ob_front_window_frame_visible__1_08_bottom)
col_collection.objects.link(ob_front_window_mullion_visible__1_08_v)
col_collection.objects.link(ob_front_window_mullion_visible__1_08_h)
col_collection.objects.link(ob_front_window_glass_visible_1_08)
col_collection.objects.link(ob_front_window_frame_visible_1_08_top)
col_collection.objects.link(ob_front_window_frame_visible_1_08_bottom)
col_collection.objects.link(ob_front_window_mullion_visible_1_08_v)
col_collection.objects.link(ob_front_window_mullion_visible_1_08_h)
col_collection.objects.link(ob_side_glass_strip_right__0_55)
col_collection.objects.link(ob_side_glass_strip_left__0_55)
col_collection.objects.link(ob_side_glass_strip_right_0_55)
col_collection.objects.link(ob_side_glass_strip_left_0_55)
col_collection.objects.link(ob_chimney_visible)
col_collection.objects.link(ob_chimney_cap_visible)
col_collection.objects.link(ob_tree_trunk_visible__2_9)
col_collection.objects.link(ob_tree_canopy_visible__2_9)
col_collection.objects.link(ob_tree_trunk_visible_2_9)
col_collection.objects.link(ob_tree_canopy_visible_2_9)
col_collection.objects.link(ob_visible_scene_sun)
col_collection.objects.link(ob_visible_front_softbox)
col_collection.objects.link(ob_visible_house_preview_camera)

# ---- scene / render settings (as saved in the file)
scene.camera = ob_visible_house_preview_camera
scene.frame_start = 1; scene.frame_end = 250; scene.frame_set(1)
scene.render.engine = 'BLENDER_EEVEE_NEXT'
scene.render.bake_bias = 0.0
scene.render.bake_samples = 0
scene.cycles.sampling_pattern = 'TABULATED_SOBOL'
scene.eevee.use_volume_custom_range = False
bpy.context.view_layer.update()
